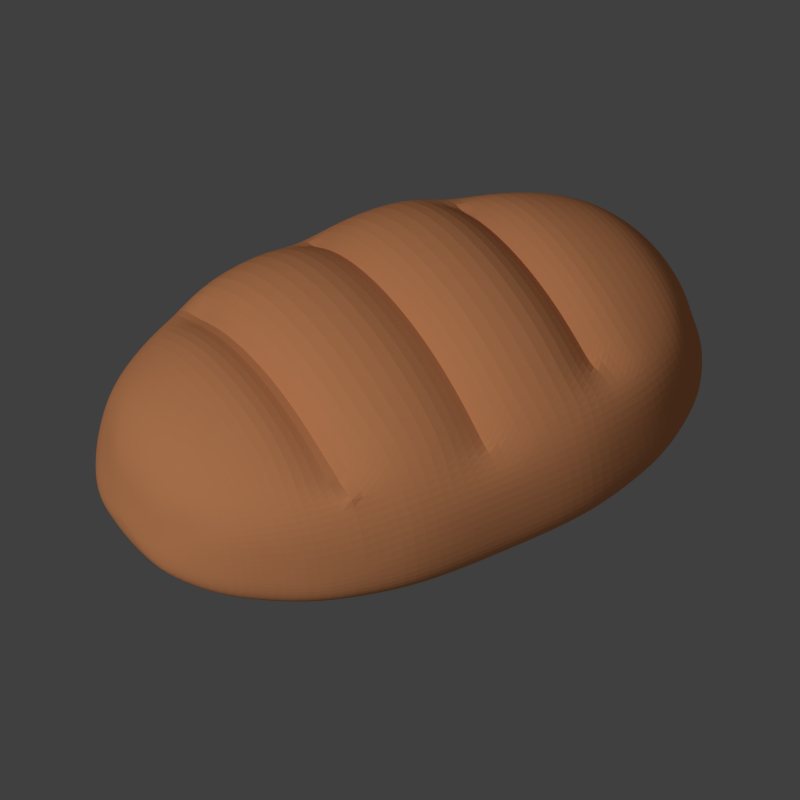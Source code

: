 # Source: bread-ration.blend  (saved by Blender 2.79.0; exported with 4.5.12 LTS)
import bpy
from mathutils import Matrix  # noqa: F401  (used for matrix-valued properties, if any)

bpy.ops.wm.read_factory_settings(use_empty=True)
scene = bpy.context.scene
scene.name = 'Scene'

# ---- collections
col_collection_1 = bpy.data.collections.new('Collection 1'); scene.collection.children.link(col_collection_1)
col_collection_2 = bpy.data.collections.new('Collection 2'); scene.collection.children.link(col_collection_2)
col_collection_2.hide_render = True
col_collection_2.hide_viewport = True

# ---- materials (node trees are filled in below, after node groups)
mat_material_002 = bpy.data.materials.new('Material.002')
mat_material_002.alpha_threshold = 0.0
mat_material_002.use_transparent_shadow = False
mat_material_002.diffuse_color = (1.0, 0.4101, 0.1775, 1.0)
mat_material_002.roughness = 0.5
mat_material_002.specular_intensity = 0.0
mat_material_002.line_color = (0.0, 0.0, 0.0, 1.0)
mat_material_001 = bpy.data.materials.new('Material.001')
mat_material_001.alpha_threshold = 0.0
mat_material_001.use_transparent_shadow = False
mat_material_001.diffuse_color = (0.1734, 0.046, 0.04378, 1.0)
mat_material_001.roughness = 0.5
mat_material_001.line_color = (0.0, 0.0, 0.0, 1.0)
mat_material = bpy.data.materials.new('Material')
mat_material.alpha_threshold = 0.0
mat_material.use_transparent_shadow = False
mat_material.diffuse_color = (0.1264, 0.3108, 0.08319, 1.0)
mat_material.roughness = 0.5
mat_material.line_color = (0.0, 0.0, 0.0, 1.0)
mat_material_003 = bpy.data.materials.new('Material.003')
mat_material_003.alpha_threshold = 0.0
mat_material_003.use_transparent_shadow = False
mat_material_003.diffuse_color = (1.0, 0.4101, 0.1775, 1.0)
mat_material_003.roughness = 0.5
mat_material_003.specular_intensity = 0.0
mat_material_003.line_color = (0.0, 0.0, 0.0, 1.0)

# ---- material node trees

# ---- world
world_world = bpy.data.worlds.new('World'); scene.world = world_world
world_world.color = (0.05088, 0.05088, 0.05088)
world_world.use_sun_shadow = False
world_world.sun_shadow_jitter_overblur = 0.0
world_world.cycles.sampling_method = 'NONE'
world_world.cycles.sample_map_resolution = 256
world_world.light_settings.ao_factor = 0.1

# ---- cameras
cam_camera_004 = bpy.data.cameras.new('Camera.004')
cam_camera_004.type = 'ORTHO'
cam_camera_004.clip_end = 100.0
cam_camera_004.lens = 35.0
cam_camera_004.sensor_width = 32.0
cam_camera_004.sensor_height = 18.0
cam_camera_004.ortho_scale = 2.6
cam_camera_004.dof.focus_distance = 0.0
cam_camera_004.dof.aperture_fstop = 128.0
cam_camera_003 = bpy.data.cameras.new('Camera.003')
cam_camera_003.type = 'ORTHO'
cam_camera_003.clip_end = 100.0
cam_camera_003.lens = 35.0
cam_camera_003.sensor_width = 32.0
cam_camera_003.sensor_height = 18.0
cam_camera_003.ortho_scale = 2.6
cam_camera_003.dof.focus_distance = 0.0
cam_camera_003.dof.aperture_fstop = 128.0
cam_camera_002 = bpy.data.cameras.new('Camera.002')
cam_camera_002.type = 'ORTHO'
cam_camera_002.clip_end = 100.0
cam_camera_002.lens = 35.0
cam_camera_002.sensor_width = 32.0
cam_camera_002.sensor_height = 18.0
cam_camera_002.ortho_scale = 3.3
cam_camera_002.dof.focus_distance = 0.0
cam_camera_002.dof.aperture_fstop = 128.0
cam_camera_000 = bpy.data.cameras.new('Camera.000')
cam_camera_000.type = 'ORTHO'
cam_camera_000.clip_end = 100.0
cam_camera_000.lens = 35.0
cam_camera_000.sensor_width = 32.0
cam_camera_000.sensor_height = 18.0
cam_camera_000.ortho_scale = 3.1
cam_camera_000.dof.focus_distance = 0.0
cam_camera_000.dof.aperture_fstop = 128.0
cam_camera_001 = bpy.data.cameras.new('Camera.001')
cam_camera_001.type = 'ORTHO'
cam_camera_001.clip_end = 100.0
cam_camera_001.lens = 35.0
cam_camera_001.sensor_width = 32.0
cam_camera_001.sensor_height = 18.0
cam_camera_001.ortho_scale = 3.7
cam_camera_001.dof.focus_distance = 0.0
cam_camera_001.dof.aperture_fstop = 128.0

# ---- lights
light_sun = bpy.data.lights.new('Sun', 'SUN')
light_sun.transmission_factor = 0.0
light_sun.angle = 0.1993
light_sun.energy = 1.0
light_sun.shadow_buffer_clip_start = 0.5
light_sun.shadow_soft_size = 0.1
light_sun.shadow_cascade_max_distance = 1000.0
light_sun.cycles.use_multiple_importance_sampling = False

# ---- meshes
me_cube_026 = bpy.data.meshes.new('Cube.026')
me_cube_026.from_pydata([(-1.0, -1.0, 0.0), (-1.0, 1.0, 0.0), (1.0, 1.0, 0.0), (1.0, -1.0, 0.0), (-1.0, -1.0, 0.5), (-1.0, 1.0, 0.5), (1.0, 1.0, 0.5), (1.0, -1.0, 0.5)], [], [(4, 5, 1, 0), (5, 6, 2, 1), (6, 7, 3, 2), (7, 4, 0, 3), (0, 1, 2, 3), (7, 6, 5, 4)])
me_cube_026.polygons.foreach_set('use_smooth', [True] * 6)
_k = {(4, 5): 0.98431, (5, 6): 0.98431, (6, 7): 0.98431, (4, 7): 0.98431}
me_cube_026.attributes.new('crease_edge', 'FLOAT', 'EDGE').data.foreach_set('value', [_k.get((min(e.vertices), max(e.vertices)), 0.0) for e in me_cube_026.edges])
me_cube_026.materials.append(mat_material_002)
me_cube_026.use_remesh_preserve_volume = False
me_cube_026.use_remesh_preserve_attributes = False
me_cube_026.use_mirror_vertex_groups = False
me_cube_026.update()
me_cube_025 = bpy.data.meshes.new('Cube.025')
me_cube_025.from_pydata([(1.0, -1.0, 0.5), (1.0, 1.0, 0.5), (-1.0, 1.0, 0.5), (-1.0, -1.0, 0.5), (1.0, -1.0, 8.941e-08), (1.0, 1.0, 8.941e-08), (-1.0, 1.0, -8.941e-08), (-1.0, -1.0, -8.941e-08)], [], [(4, 5, 1, 0), (5, 6, 2, 1), (6, 7, 3, 2), (7, 4, 0, 3), (0, 1, 2, 3), (7, 6, 5, 4)])
me_cube_025.polygons.foreach_set('use_smooth', [True] * 6)
_k = {(4, 5): 0.98431, (5, 6): 0.98431, (6, 7): 0.98431, (4, 7): 0.98431}
me_cube_025.attributes.new('crease_edge', 'FLOAT', 'EDGE').data.foreach_set('value', [_k.get((min(e.vertices), max(e.vertices)), 0.0) for e in me_cube_025.edges])
me_cube_025.materials.append(mat_material_002)
me_cube_025.use_remesh_preserve_volume = False
me_cube_025.use_remesh_preserve_attributes = False
me_cube_025.use_mirror_vertex_groups = False
me_cube_025.update()
me_cube_024 = bpy.data.meshes.new('Cube.024')
me_cube_024.from_pydata([(-1.1, -1.1, -0.1), (-1.1, 1.1, -0.1), (1.1, 1.1, -0.1), (1.1, -1.1, -0.1), (-1.1, -1.1, 0.1), (-1.1, 1.1, 0.1), (1.1, 1.1, 0.1), (1.1, -1.1, 0.1)], [], [(4, 5, 1, 0), (5, 6, 2, 1), (6, 7, 3, 2), (7, 4, 0, 3), (0, 1, 2, 3), (7, 6, 5, 4)])
_k = {(4, 5): 1.0, (0, 1): 1.0, (5, 6): 1.0, (1, 2): 1.0, (6, 7): 1.0, (2, 3): 1.0, (4, 7): 1.0, (0, 3): 1.0}
me_cube_024.attributes.new('crease_edge', 'FLOAT', 'EDGE').data.foreach_set('value', [_k.get((min(e.vertices), max(e.vertices)), 0.0) for e in me_cube_024.edges])
me_cube_024.materials.append(mat_material_001)
me_cube_024.use_remesh_preserve_volume = False
me_cube_024.use_remesh_preserve_attributes = False
me_cube_024.use_mirror_vertex_groups = False
me_cube_024.update()
me_cube_023 = bpy.data.meshes.new('Cube.023')
me_cube_023.from_pydata([(-0.93, -0.9334, -0.1338), (-0.93, 0.93, -0.1338), (0.9334, 0.93, -0.1338), (0.9334, -0.9334, -0.1338), (-0.93, -0.9334, -0.04915), (-0.93, 0.93, -0.04915), (0.9334, 0.93, -0.04915), (0.9334, -0.9334, -0.04915), (-0.01948, 1.375, 0.03555), (-0.01948, 1.375, -0.04915), (-0.01948, -1.505, 0.03555), (-0.01948, -1.505, -0.04915), (-1.036, 0.01947, 0.03555), (-1.036, 0.01947, -0.04915), (1.166, 0.01947, 0.03555), (1.166, 0.01947, -0.04915), (0.0017, -0.0017, -0.04915), (0.0017, -0.0017, 0.03555)], [], [(12, 5, 1, 13), (8, 6, 2, 9), (14, 7, 3, 15), (10, 4, 0, 11), (16, 9, 2, 15), (17, 8, 5, 12), (5, 8, 9, 1), (7, 10, 11, 3), (13, 1, 9, 16), (14, 6, 8, 17), (4, 12, 13, 0), (6, 14, 15, 2), (11, 16, 15, 3), (10, 17, 12, 4), (0, 13, 16, 11), (7, 14, 17, 10)])
me_cube_023.polygons.foreach_set('use_smooth', [True] * 16)
_k = {(5, 12): 1.0, (0, 13): 1.0, (6, 8): 1.0, (1, 9): 1.0, (7, 14): 1.0, (2, 15): 1.0, (4, 10): 1.0, (3, 11): 1.0, (5, 8): 1.0, (2, 9): 1.0, (7, 10): 1.0, (0, 11): 1.0, (4, 12): 1.0, (1, 13): 1.0, (6, 14): 1.0, (3, 15): 1.0}
me_cube_023.attributes.new('crease_edge', 'FLOAT', 'EDGE').data.foreach_set('value', [_k.get((min(e.vertices), max(e.vertices)), 0.0) for e in me_cube_023.edges])
me_cube_023.materials.append(mat_material)
me_cube_023.use_remesh_preserve_volume = False
me_cube_023.use_remesh_preserve_attributes = False
me_cube_023.use_mirror_vertex_groups = False
me_cube_023.update()
me_cube_022 = bpy.data.meshes.new('Cube.022')
me_cube_022.from_pydata([(-0.8829, -0.8873, -0.1294), (-0.8829, 0.8829, -0.1294), (0.8873, 0.8829, -0.1294), (0.8873, -0.8873, -0.1294), (-0.8829, -0.8873, -0.04891), (-0.8829, 0.8829, -0.04891), (0.8873, 0.8829, -0.04891), (0.8873, -0.8873, -0.04891), (-0.01795, 1.305, 0.03155), (-0.01795, 1.305, -0.04891), (-0.01795, -1.43, 0.03155), (-0.01795, -1.43, -0.04891), (-0.9835, 0.01795, 0.03155), (-0.9835, 0.01795, -0.04891), (1.109, 0.01795, 0.03155), (1.109, 0.01795, -0.04891), (0.002171, -0.002171, -0.04891), (0.002171, -0.002171, 0.03155)], [], [(12, 5, 1, 13), (8, 6, 2, 9), (14, 7, 3, 15), (10, 4, 0, 11), (16, 9, 2, 15), (17, 8, 5, 12), (5, 8, 9, 1), (7, 10, 11, 3), (13, 1, 9, 16), (14, 6, 8, 17), (4, 12, 13, 0), (6, 14, 15, 2), (11, 16, 15, 3), (10, 17, 12, 4), (0, 13, 16, 11), (7, 14, 17, 10)])
me_cube_022.polygons.foreach_set('use_smooth', [True] * 16)
_k = {(5, 12): 1.0, (0, 13): 1.0, (6, 8): 1.0, (1, 9): 1.0, (7, 14): 1.0, (2, 15): 1.0, (4, 10): 1.0, (3, 11): 1.0, (5, 8): 1.0, (2, 9): 1.0, (7, 10): 1.0, (0, 11): 1.0, (4, 12): 1.0, (1, 13): 1.0, (6, 14): 1.0, (3, 15): 1.0}
me_cube_022.attributes.new('crease_edge', 'FLOAT', 'EDGE').data.foreach_set('value', [_k.get((min(e.vertices), max(e.vertices)), 0.0) for e in me_cube_022.edges])
me_cube_022.materials.append(mat_material)
me_cube_022.use_remesh_preserve_volume = False
me_cube_022.use_remesh_preserve_attributes = False
me_cube_022.use_mirror_vertex_groups = False
me_cube_022.update()
me_cube_021 = bpy.data.meshes.new('Cube.021')
me_cube_021.from_pydata([(-1.0, -1.0, -0.3), (-1.0, 1.0, -0.3), (1.0, 1.0, -0.3), (1.0, -1.0, -0.3), (-1.0, -1.0, 0.3), (-1.0, 1.0, 0.3), (1.0, 1.0, 0.3), (1.0, -1.0, 0.3), (-1.0, -1.0, 0.0), (-1.0, 1.0, 0.0), (1.0, 1.0, 0.0), (1.0, -1.0, 0.0)], [], [(8, 9, 1, 0), (9, 10, 2, 1), (10, 11, 3, 2), (11, 8, 0, 3), (0, 1, 2, 3), (7, 6, 5, 4), (4, 5, 9, 8), (5, 6, 10, 9), (6, 7, 11, 10), (7, 4, 8, 11)])
me_cube_021.polygons.foreach_set('use_smooth', [True] * 10)
_k = {(4, 5): 0.24706, (0, 1): 0.24706, (5, 6): 0.24706, (1, 2): 0.24706, (6, 7): 0.24706, (2, 3): 0.24706, (4, 7): 0.24706, (0, 3): 0.24706, (8, 9): 1.0, (9, 10): 1.0, (10, 11): 1.0, (8, 11): 1.0}
me_cube_021.attributes.new('crease_edge', 'FLOAT', 'EDGE').data.foreach_set('value', [_k.get((min(e.vertices), max(e.vertices)), 0.0) for e in me_cube_021.edges])
me_cube_021.materials.append(mat_material_002)
me_cube_021.use_remesh_preserve_volume = False
me_cube_021.use_remesh_preserve_attributes = False
me_cube_021.use_mirror_vertex_groups = False
me_cube_021.update()
me_cube_020 = bpy.data.meshes.new('Cube.020')
me_cube_020.from_pydata([(-1.0, -1.0, -0.3), (-1.0, 1.0, -0.3), (1.0, 1.0, -0.3), (1.0, -1.0, -0.3), (-1.0, -1.0, 0.3), (-1.0, 1.0, 0.3), (1.0, 1.0, 0.3), (1.0, -1.0, 0.3), (-1.0, -1.0, 0.0), (-1.0, 1.0, 0.0), (1.0, 1.0, 0.0), (1.0, -1.0, 0.0)], [], [(8, 9, 1, 0), (9, 10, 2, 1), (10, 11, 3, 2), (11, 8, 0, 3), (0, 1, 2, 3), (7, 6, 5, 4), (4, 5, 9, 8), (5, 6, 10, 9), (6, 7, 11, 10), (7, 4, 8, 11)])
me_cube_020.polygons.foreach_set('use_smooth', [True] * 10)
_k = {(4, 5): 0.24706, (0, 1): 0.24706, (5, 6): 0.24706, (1, 2): 0.24706, (6, 7): 0.24706, (2, 3): 0.24706, (4, 7): 0.24706, (0, 3): 0.24706, (8, 9): 1.0, (9, 10): 1.0, (10, 11): 1.0, (8, 11): 1.0}
me_cube_020.attributes.new('crease_edge', 'FLOAT', 'EDGE').data.foreach_set('value', [_k.get((min(e.vertices), max(e.vertices)), 0.0) for e in me_cube_020.edges])
me_cube_020.materials.append(mat_material_002)
me_cube_020.use_remesh_preserve_volume = False
me_cube_020.use_remesh_preserve_attributes = False
me_cube_020.use_mirror_vertex_groups = False
me_cube_020.update()
me_cube = bpy.data.meshes.new('Cube')
me_cube.from_pydata([(-1.0, -1.0, -0.3), (-1.0, 1.0, -0.3), (1.0, 1.0, -0.3), (1.0, -1.0, -0.3), (-1.0, -1.0, 0.3), (-1.0, 1.0, 0.3), (1.0, 1.0, 0.3), (1.0, -1.0, 0.3), (-1.0, -1.0, 0.0), (-1.0, 1.0, 0.0), (1.0, 1.0, 0.0), (1.0, -1.0, 0.0)], [], [(8, 9, 1, 0), (9, 10, 2, 1), (10, 11, 3, 2), (11, 8, 0, 3), (0, 1, 2, 3), (7, 6, 5, 4), (4, 5, 9, 8), (5, 6, 10, 9), (6, 7, 11, 10), (7, 4, 8, 11)])
me_cube.polygons.foreach_set('use_smooth', [True] * 10)
_k = {(4, 5): 0.24706, (0, 1): 0.24706, (5, 6): 0.24706, (1, 2): 0.24706, (6, 7): 0.24706, (2, 3): 0.24706, (4, 7): 0.24706, (0, 3): 0.24706, (8, 9): 1.0, (9, 10): 1.0, (10, 11): 1.0, (8, 11): 1.0}
me_cube.attributes.new('crease_edge', 'FLOAT', 'EDGE').data.foreach_set('value', [_k.get((min(e.vertices), max(e.vertices)), 0.0) for e in me_cube.edges])
me_cube.materials.append(mat_material_002)
me_cube.use_remesh_preserve_volume = False
me_cube.use_remesh_preserve_attributes = False
me_cube.use_mirror_vertex_groups = False
me_cube.update()
me_cube_019 = bpy.data.meshes.new('Cube.019')
me_cube_019.from_pydata([(-1.0, -1.0, 0.0), (-1.0, 1.0, 0.0), (1.0, 1.0, 0.0), (1.0, -1.0, 0.0), (-1.0, -1.0, 0.5), (-1.0, 1.0, 0.5), (1.0, 1.0, 0.5), (1.0, -1.0, 0.5)], [], [(4, 5, 1, 0), (5, 6, 2, 1), (6, 7, 3, 2), (7, 4, 0, 3), (0, 1, 2, 3), (7, 6, 5, 4)])
me_cube_019.polygons.foreach_set('use_smooth', [True] * 6)
_k = {(4, 5): 0.98431, (5, 6): 0.98431, (6, 7): 0.98431, (4, 7): 0.98431}
me_cube_019.attributes.new('crease_edge', 'FLOAT', 'EDGE').data.foreach_set('value', [_k.get((min(e.vertices), max(e.vertices)), 0.0) for e in me_cube_019.edges])
me_cube_019.materials.append(mat_material_002)
me_cube_019.use_remesh_preserve_volume = False
me_cube_019.use_remesh_preserve_attributes = False
me_cube_019.use_mirror_vertex_groups = False
me_cube_019.update()
me_cube_018 = bpy.data.meshes.new('Cube.018')
me_cube_018.from_pydata([(1.0, -1.0, 0.5), (1.0, 1.0, 0.5), (-1.0, 1.0, 0.5), (-1.0, -1.0, 0.5), (1.0, -1.0, 8.941e-08), (1.0, 1.0, 8.941e-08), (-1.0, 1.0, -8.941e-08), (-1.0, -1.0, -8.941e-08)], [], [(4, 5, 1, 0), (5, 6, 2, 1), (6, 7, 3, 2), (7, 4, 0, 3), (0, 1, 2, 3), (7, 6, 5, 4)])
me_cube_018.polygons.foreach_set('use_smooth', [True] * 6)
_k = {(4, 5): 0.98431, (5, 6): 0.98431, (6, 7): 0.98431, (4, 7): 0.98431}
me_cube_018.attributes.new('crease_edge', 'FLOAT', 'EDGE').data.foreach_set('value', [_k.get((min(e.vertices), max(e.vertices)), 0.0) for e in me_cube_018.edges])
me_cube_018.materials.append(mat_material_002)
me_cube_018.use_remesh_preserve_volume = False
me_cube_018.use_remesh_preserve_attributes = False
me_cube_018.use_mirror_vertex_groups = False
me_cube_018.update()
me_cube_017 = bpy.data.meshes.new('Cube.017')
me_cube_017.from_pydata([(-1.1, -1.1, -0.1), (-1.1, 1.1, -0.1), (1.1, 1.1, -0.1), (1.1, -1.1, -0.1), (-1.1, -1.1, 0.1), (-1.1, 1.1, 0.1), (1.1, 1.1, 0.1), (1.1, -1.1, 0.1)], [], [(4, 5, 1, 0), (5, 6, 2, 1), (6, 7, 3, 2), (7, 4, 0, 3), (0, 1, 2, 3), (7, 6, 5, 4)])
_k = {(4, 5): 1.0, (0, 1): 1.0, (5, 6): 1.0, (1, 2): 1.0, (6, 7): 1.0, (2, 3): 1.0, (4, 7): 1.0, (0, 3): 1.0}
me_cube_017.attributes.new('crease_edge', 'FLOAT', 'EDGE').data.foreach_set('value', [_k.get((min(e.vertices), max(e.vertices)), 0.0) for e in me_cube_017.edges])
me_cube_017.materials.append(mat_material_001)
me_cube_017.use_remesh_preserve_volume = False
me_cube_017.use_remesh_preserve_attributes = False
me_cube_017.use_mirror_vertex_groups = False
me_cube_017.update()
me_cube_016 = bpy.data.meshes.new('Cube.016')
me_cube_016.from_pydata([(-0.93, -0.9334, -0.1338), (-0.93, 0.93, -0.1338), (0.9334, 0.93, -0.1338), (0.9334, -0.9334, -0.1338), (-0.93, -0.9334, -0.04915), (-0.93, 0.93, -0.04915), (0.9334, 0.93, -0.04915), (0.9334, -0.9334, -0.04915), (-0.01948, 1.375, 0.03555), (-0.01948, 1.375, -0.04915), (-0.01948, -1.505, 0.03555), (-0.01948, -1.505, -0.04915), (-1.036, 0.01947, 0.03555), (-1.036, 0.01947, -0.04915), (1.166, 0.01947, 0.03555), (1.166, 0.01947, -0.04915), (0.0017, -0.0017, -0.04915), (0.0017, -0.0017, 0.03555)], [], [(12, 5, 1, 13), (8, 6, 2, 9), (14, 7, 3, 15), (10, 4, 0, 11), (16, 9, 2, 15), (17, 8, 5, 12), (5, 8, 9, 1), (7, 10, 11, 3), (13, 1, 9, 16), (14, 6, 8, 17), (4, 12, 13, 0), (6, 14, 15, 2), (11, 16, 15, 3), (10, 17, 12, 4), (0, 13, 16, 11), (7, 14, 17, 10)])
me_cube_016.polygons.foreach_set('use_smooth', [True] * 16)
_k = {(5, 12): 1.0, (0, 13): 1.0, (6, 8): 1.0, (1, 9): 1.0, (7, 14): 1.0, (2, 15): 1.0, (4, 10): 1.0, (3, 11): 1.0, (5, 8): 1.0, (2, 9): 1.0, (7, 10): 1.0, (0, 11): 1.0, (4, 12): 1.0, (1, 13): 1.0, (6, 14): 1.0, (3, 15): 1.0}
me_cube_016.attributes.new('crease_edge', 'FLOAT', 'EDGE').data.foreach_set('value', [_k.get((min(e.vertices), max(e.vertices)), 0.0) for e in me_cube_016.edges])
me_cube_016.materials.append(mat_material)
me_cube_016.use_remesh_preserve_volume = False
me_cube_016.use_remesh_preserve_attributes = False
me_cube_016.use_mirror_vertex_groups = False
me_cube_016.update()
me_cube_015 = bpy.data.meshes.new('Cube.015')
me_cube_015.from_pydata([(-0.8829, -0.8873, -0.1294), (-0.8829, 0.8829, -0.1294), (0.8873, 0.8829, -0.1294), (0.8873, -0.8873, -0.1294), (-0.8829, -0.8873, -0.04891), (-0.8829, 0.8829, -0.04891), (0.8873, 0.8829, -0.04891), (0.8873, -0.8873, -0.04891), (-0.01795, 1.305, 0.03155), (-0.01795, 1.305, -0.04891), (-0.01795, -1.43, 0.03155), (-0.01795, -1.43, -0.04891), (-0.9835, 0.01795, 0.03155), (-0.9835, 0.01795, -0.04891), (1.109, 0.01795, 0.03155), (1.109, 0.01795, -0.04891), (0.002171, -0.002171, -0.04891), (0.002171, -0.002171, 0.03155)], [], [(12, 5, 1, 13), (8, 6, 2, 9), (14, 7, 3, 15), (10, 4, 0, 11), (16, 9, 2, 15), (17, 8, 5, 12), (5, 8, 9, 1), (7, 10, 11, 3), (13, 1, 9, 16), (14, 6, 8, 17), (4, 12, 13, 0), (6, 14, 15, 2), (11, 16, 15, 3), (10, 17, 12, 4), (0, 13, 16, 11), (7, 14, 17, 10)])
me_cube_015.polygons.foreach_set('use_smooth', [True] * 16)
_k = {(5, 12): 1.0, (0, 13): 1.0, (6, 8): 1.0, (1, 9): 1.0, (7, 14): 1.0, (2, 15): 1.0, (4, 10): 1.0, (3, 11): 1.0, (5, 8): 1.0, (2, 9): 1.0, (7, 10): 1.0, (0, 11): 1.0, (4, 12): 1.0, (1, 13): 1.0, (6, 14): 1.0, (3, 15): 1.0}
me_cube_015.attributes.new('crease_edge', 'FLOAT', 'EDGE').data.foreach_set('value', [_k.get((min(e.vertices), max(e.vertices)), 0.0) for e in me_cube_015.edges])
me_cube_015.materials.append(mat_material)
me_cube_015.use_remesh_preserve_volume = False
me_cube_015.use_remesh_preserve_attributes = False
me_cube_015.use_mirror_vertex_groups = False
me_cube_015.update()
me_cube_011 = bpy.data.meshes.new('Cube.011')
me_cube_011.from_pydata([(-0.8829, -0.8873, -0.1294), (-0.8829, 0.8829, -0.1294), (0.8873, 0.8829, -0.1294), (0.8873, -0.8873, -0.1294), (-0.8829, -0.8873, -0.04891), (-0.8829, 0.8829, -0.04891), (0.8873, 0.8829, -0.04891), (0.8873, -0.8873, -0.04891), (-0.01795, 1.305, 0.03155), (-0.01795, 1.305, -0.04891), (-0.01795, -1.43, 0.03155), (-0.01795, -1.43, -0.04891), (-0.9835, 0.01795, 0.03155), (-0.9835, 0.01795, -0.04891), (1.109, 0.01795, 0.03155), (1.109, 0.01795, -0.04891), (0.002171, -0.002171, -0.04891), (0.002171, -0.002171, 0.03155)], [], [(12, 5, 1, 13), (8, 6, 2, 9), (14, 7, 3, 15), (10, 4, 0, 11), (16, 9, 2, 15), (17, 8, 5, 12), (5, 8, 9, 1), (7, 10, 11, 3), (13, 1, 9, 16), (14, 6, 8, 17), (4, 12, 13, 0), (6, 14, 15, 2), (11, 16, 15, 3), (10, 17, 12, 4), (0, 13, 16, 11), (7, 14, 17, 10)])
me_cube_011.polygons.foreach_set('use_smooth', [True] * 16)
_k = {(5, 12): 1.0, (0, 13): 1.0, (6, 8): 1.0, (1, 9): 1.0, (7, 14): 1.0, (2, 15): 1.0, (4, 10): 1.0, (3, 11): 1.0, (5, 8): 1.0, (2, 9): 1.0, (7, 10): 1.0, (0, 11): 1.0, (4, 12): 1.0, (1, 13): 1.0, (6, 14): 1.0, (3, 15): 1.0}
me_cube_011.attributes.new('crease_edge', 'FLOAT', 'EDGE').data.foreach_set('value', [_k.get((min(e.vertices), max(e.vertices)), 0.0) for e in me_cube_011.edges])
me_cube_011.materials.append(mat_material)
me_cube_011.use_remesh_preserve_volume = False
me_cube_011.use_remesh_preserve_attributes = False
me_cube_011.use_mirror_vertex_groups = False
me_cube_011.update()
me_cube_010 = bpy.data.meshes.new('Cube.010')
me_cube_010.from_pydata([(-0.93, -0.9334, -0.1338), (-0.93, 0.93, -0.1338), (0.9334, 0.93, -0.1338), (0.9334, -0.9334, -0.1338), (-0.93, -0.9334, -0.04915), (-0.93, 0.93, -0.04915), (0.9334, 0.93, -0.04915), (0.9334, -0.9334, -0.04915), (-0.01948, 1.375, 0.03555), (-0.01948, 1.375, -0.04915), (-0.01948, -1.505, 0.03555), (-0.01948, -1.505, -0.04915), (-1.036, 0.01947, 0.03555), (-1.036, 0.01947, -0.04915), (1.166, 0.01947, 0.03555), (1.166, 0.01947, -0.04915), (0.0017, -0.0017, -0.04915), (0.0017, -0.0017, 0.03555)], [], [(12, 5, 1, 13), (8, 6, 2, 9), (14, 7, 3, 15), (10, 4, 0, 11), (16, 9, 2, 15), (17, 8, 5, 12), (5, 8, 9, 1), (7, 10, 11, 3), (13, 1, 9, 16), (14, 6, 8, 17), (4, 12, 13, 0), (6, 14, 15, 2), (11, 16, 15, 3), (10, 17, 12, 4), (0, 13, 16, 11), (7, 14, 17, 10)])
me_cube_010.polygons.foreach_set('use_smooth', [True] * 16)
_k = {(5, 12): 1.0, (0, 13): 1.0, (6, 8): 1.0, (1, 9): 1.0, (7, 14): 1.0, (2, 15): 1.0, (4, 10): 1.0, (3, 11): 1.0, (5, 8): 1.0, (2, 9): 1.0, (7, 10): 1.0, (0, 11): 1.0, (4, 12): 1.0, (1, 13): 1.0, (6, 14): 1.0, (3, 15): 1.0}
me_cube_010.attributes.new('crease_edge', 'FLOAT', 'EDGE').data.foreach_set('value', [_k.get((min(e.vertices), max(e.vertices)), 0.0) for e in me_cube_010.edges])
me_cube_010.materials.append(mat_material)
me_cube_010.use_remesh_preserve_volume = False
me_cube_010.use_remesh_preserve_attributes = False
me_cube_010.use_mirror_vertex_groups = False
me_cube_010.update()
me_cube_009 = bpy.data.meshes.new('Cube.009')
me_cube_009.from_pydata([(-1.1, -1.1, -0.1), (-1.1, 1.1, -0.1), (1.1, 1.1, -0.1), (1.1, -1.1, -0.1), (-1.1, -1.1, 0.1), (-1.1, 1.1, 0.1), (1.1, 1.1, 0.1), (1.1, -1.1, 0.1)], [], [(4, 5, 1, 0), (5, 6, 2, 1), (6, 7, 3, 2), (7, 4, 0, 3), (0, 1, 2, 3), (7, 6, 5, 4)])
_k = {(4, 5): 1.0, (0, 1): 1.0, (5, 6): 1.0, (1, 2): 1.0, (6, 7): 1.0, (2, 3): 1.0, (4, 7): 1.0, (0, 3): 1.0}
me_cube_009.attributes.new('crease_edge', 'FLOAT', 'EDGE').data.foreach_set('value', [_k.get((min(e.vertices), max(e.vertices)), 0.0) for e in me_cube_009.edges])
me_cube_009.materials.append(mat_material_001)
me_cube_009.use_remesh_preserve_volume = False
me_cube_009.use_remesh_preserve_attributes = False
me_cube_009.use_mirror_vertex_groups = False
me_cube_009.update()
me_cube_008 = bpy.data.meshes.new('Cube.008')
me_cube_008.from_pydata([(1.0, -1.0, 0.5), (1.0, 1.0, 0.5), (-1.0, 1.0, 0.5), (-1.0, -1.0, 0.5), (1.0, -1.0, 8.941e-08), (1.0, 1.0, 8.941e-08), (-1.0, 1.0, -8.941e-08), (-1.0, -1.0, -8.941e-08)], [], [(4, 5, 1, 0), (5, 6, 2, 1), (6, 7, 3, 2), (7, 4, 0, 3), (0, 1, 2, 3), (7, 6, 5, 4)])
me_cube_008.polygons.foreach_set('use_smooth', [True] * 6)
_k = {(4, 5): 0.98431, (5, 6): 0.98431, (6, 7): 0.98431, (4, 7): 0.98431}
me_cube_008.attributes.new('crease_edge', 'FLOAT', 'EDGE').data.foreach_set('value', [_k.get((min(e.vertices), max(e.vertices)), 0.0) for e in me_cube_008.edges])
me_cube_008.materials.append(mat_material_002)
me_cube_008.use_remesh_preserve_volume = False
me_cube_008.use_remesh_preserve_attributes = False
me_cube_008.use_mirror_vertex_groups = False
me_cube_008.update()
me_cube_007 = bpy.data.meshes.new('Cube.007')
me_cube_007.from_pydata([(-1.0, -1.0, 0.0), (-1.0, 1.0, 0.0), (1.0, 1.0, 0.0), (1.0, -1.0, 0.0), (-1.0, -1.0, 0.5), (-1.0, 1.0, 0.5), (1.0, 1.0, 0.5), (1.0, -1.0, 0.5)], [], [(4, 5, 1, 0), (5, 6, 2, 1), (6, 7, 3, 2), (7, 4, 0, 3), (0, 1, 2, 3), (7, 6, 5, 4)])
me_cube_007.polygons.foreach_set('use_smooth', [True] * 6)
_k = {(4, 5): 0.98431, (5, 6): 0.98431, (6, 7): 0.98431, (4, 7): 0.98431}
me_cube_007.attributes.new('crease_edge', 'FLOAT', 'EDGE').data.foreach_set('value', [_k.get((min(e.vertices), max(e.vertices)), 0.0) for e in me_cube_007.edges])
me_cube_007.materials.append(mat_material_002)
me_cube_007.use_remesh_preserve_volume = False
me_cube_007.use_remesh_preserve_attributes = False
me_cube_007.use_mirror_vertex_groups = False
me_cube_007.update()
me_cube_001 = bpy.data.meshes.new('Cube.001')
me_cube_001.from_pydata([(-0.8829, -0.8873, -0.1294), (-0.8829, 0.8829, -0.1294), (0.8873, 0.8829, -0.1294), (0.8873, -0.8873, -0.1294), (-0.8829, -0.8873, -0.04891), (-0.8829, 0.8829, -0.04891), (0.8873, 0.8829, -0.04891), (0.8873, -0.8873, -0.04891), (-0.01795, 1.305, 0.03155), (-0.01795, 1.305, -0.04891), (-0.01795, -1.43, 0.03155), (-0.01795, -1.43, -0.04891), (-0.9835, 0.01795, 0.03155), (-0.9835, 0.01795, -0.04891), (1.109, 0.01795, 0.03155), (1.109, 0.01795, -0.04891), (0.002171, -0.002171, -0.04891), (0.002171, -0.002171, 0.03155)], [], [(12, 5, 1, 13), (8, 6, 2, 9), (14, 7, 3, 15), (10, 4, 0, 11), (16, 9, 2, 15), (17, 8, 5, 12), (5, 8, 9, 1), (7, 10, 11, 3), (13, 1, 9, 16), (14, 6, 8, 17), (4, 12, 13, 0), (6, 14, 15, 2), (11, 16, 15, 3), (10, 17, 12, 4), (0, 13, 16, 11), (7, 14, 17, 10)])
me_cube_001.polygons.foreach_set('use_smooth', [True] * 16)
_k = {(5, 12): 1.0, (0, 13): 1.0, (6, 8): 1.0, (1, 9): 1.0, (7, 14): 1.0, (2, 15): 1.0, (4, 10): 1.0, (3, 11): 1.0, (5, 8): 1.0, (2, 9): 1.0, (7, 10): 1.0, (0, 11): 1.0, (4, 12): 1.0, (1, 13): 1.0, (6, 14): 1.0, (3, 15): 1.0}
me_cube_001.attributes.new('crease_edge', 'FLOAT', 'EDGE').data.foreach_set('value', [_k.get((min(e.vertices), max(e.vertices)), 0.0) for e in me_cube_001.edges])
me_cube_001.materials.append(mat_material)
me_cube_001.use_remesh_preserve_volume = False
me_cube_001.use_remesh_preserve_attributes = False
me_cube_001.use_mirror_vertex_groups = False
me_cube_001.update()
me_cube_000 = bpy.data.meshes.new('Cube.000')
me_cube_000.from_pydata([(-0.93, -0.9334, -0.1338), (-0.93, 0.93, -0.1338), (0.9334, 0.93, -0.1338), (0.9334, -0.9334, -0.1338), (-0.93, -0.9334, -0.04915), (-0.93, 0.93, -0.04915), (0.9334, 0.93, -0.04915), (0.9334, -0.9334, -0.04915), (-0.01948, 1.375, 0.03555), (-0.01948, 1.375, -0.04915), (-0.01948, -1.505, 0.03555), (-0.01948, -1.505, -0.04915), (-1.036, 0.01947, 0.03555), (-1.036, 0.01947, -0.04915), (1.166, 0.01947, 0.03555), (1.166, 0.01947, -0.04915), (0.0017, -0.0017, -0.04915), (0.0017, -0.0017, 0.03555)], [], [(12, 5, 1, 13), (8, 6, 2, 9), (14, 7, 3, 15), (10, 4, 0, 11), (16, 9, 2, 15), (17, 8, 5, 12), (5, 8, 9, 1), (7, 10, 11, 3), (13, 1, 9, 16), (14, 6, 8, 17), (4, 12, 13, 0), (6, 14, 15, 2), (11, 16, 15, 3), (10, 17, 12, 4), (0, 13, 16, 11), (7, 14, 17, 10)])
me_cube_000.polygons.foreach_set('use_smooth', [True] * 16)
_k = {(5, 12): 1.0, (0, 13): 1.0, (6, 8): 1.0, (1, 9): 1.0, (7, 14): 1.0, (2, 15): 1.0, (4, 10): 1.0, (3, 11): 1.0, (5, 8): 1.0, (2, 9): 1.0, (7, 10): 1.0, (0, 11): 1.0, (4, 12): 1.0, (1, 13): 1.0, (6, 14): 1.0, (3, 15): 1.0}
me_cube_000.attributes.new('crease_edge', 'FLOAT', 'EDGE').data.foreach_set('value', [_k.get((min(e.vertices), max(e.vertices)), 0.0) for e in me_cube_000.edges])
me_cube_000.materials.append(mat_material)
me_cube_000.use_remesh_preserve_volume = False
me_cube_000.use_remesh_preserve_attributes = False
me_cube_000.use_mirror_vertex_groups = False
me_cube_000.update()
me_cube_014 = bpy.data.meshes.new('Cube.014')
me_cube_014.from_pydata([(-1.1, -1.1, -0.1), (-1.1, 1.1, -0.1), (1.1, 1.1, -0.1), (1.1, -1.1, -0.1), (-1.1, -1.1, 0.1), (-1.1, 1.1, 0.1), (1.1, 1.1, 0.1), (1.1, -1.1, 0.1)], [], [(4, 5, 1, 0), (5, 6, 2, 1), (6, 7, 3, 2), (7, 4, 0, 3), (0, 1, 2, 3), (7, 6, 5, 4)])
_k = {(4, 5): 1.0, (0, 1): 1.0, (5, 6): 1.0, (1, 2): 1.0, (6, 7): 1.0, (2, 3): 1.0, (4, 7): 1.0, (0, 3): 1.0}
me_cube_014.attributes.new('crease_edge', 'FLOAT', 'EDGE').data.foreach_set('value', [_k.get((min(e.vertices), max(e.vertices)), 0.0) for e in me_cube_014.edges])
me_cube_014.materials.append(mat_material_001)
me_cube_014.use_remesh_preserve_volume = False
me_cube_014.use_remesh_preserve_attributes = False
me_cube_014.use_mirror_vertex_groups = False
me_cube_014.update()
me_cube_013 = bpy.data.meshes.new('Cube.013')
me_cube_013.from_pydata([(1.0, -1.0, 0.5), (1.0, 1.0, 0.5), (-1.0, 1.0, 0.5), (-1.0, -1.0, 0.5), (1.0, -1.0, 8.941e-08), (1.0, 1.0, 8.941e-08), (-1.0, 1.0, -8.941e-08), (-1.0, -1.0, -8.941e-08)], [], [(4, 5, 1, 0), (5, 6, 2, 1), (6, 7, 3, 2), (7, 4, 0, 3), (0, 1, 2, 3), (7, 6, 5, 4)])
me_cube_013.polygons.foreach_set('use_smooth', [True] * 6)
_k = {(4, 5): 0.98431, (5, 6): 0.98431, (6, 7): 0.98431, (4, 7): 0.98431}
me_cube_013.attributes.new('crease_edge', 'FLOAT', 'EDGE').data.foreach_set('value', [_k.get((min(e.vertices), max(e.vertices)), 0.0) for e in me_cube_013.edges])
me_cube_013.materials.append(mat_material_002)
me_cube_013.use_remesh_preserve_volume = False
me_cube_013.use_remesh_preserve_attributes = False
me_cube_013.use_mirror_vertex_groups = False
me_cube_013.update()
me_cube_012 = bpy.data.meshes.new('Cube.012')
me_cube_012.from_pydata([(-1.0, -1.0, 0.0), (-1.0, 1.0, 0.0), (1.0, 1.0, 0.0), (1.0, -1.0, 0.0), (-1.0, -1.0, 0.5), (-1.0, 1.0, 0.5), (1.0, 1.0, 0.5), (1.0, -1.0, 0.5)], [], [(4, 5, 1, 0), (5, 6, 2, 1), (6, 7, 3, 2), (7, 4, 0, 3), (0, 1, 2, 3), (7, 6, 5, 4)])
me_cube_012.polygons.foreach_set('use_smooth', [True] * 6)
_k = {(4, 5): 0.98431, (5, 6): 0.98431, (6, 7): 0.98431, (4, 7): 0.98431}
me_cube_012.attributes.new('crease_edge', 'FLOAT', 'EDGE').data.foreach_set('value', [_k.get((min(e.vertices), max(e.vertices)), 0.0) for e in me_cube_012.edges])
me_cube_012.materials.append(mat_material_002)
me_cube_012.use_remesh_preserve_volume = False
me_cube_012.use_remesh_preserve_attributes = False
me_cube_012.use_mirror_vertex_groups = False
me_cube_012.update()
me_sphere = bpy.data.meshes.new('Sphere')
me_sphere.from_pydata([(1.042, 0.001171, -0.1636), (-1.017, 0.04467, -0.261), (-0.8845, 0.08453, -0.3119), (-0.6492, 0.1164, -0.3496), (-0.3362, 0.1353, -0.3738), (2.919e-05, 0.1383, -0.3821), (0.3363, 0.1353, -0.3738), (0.6492, 0.1164, -0.3496), (0.8845, 0.08451, -0.3119), (1.017, 0.04465, -0.2609), (1.017, 0.08647, -0.2579), (0.8844, 0.1647, -0.3061), (0.6492, 0.2272, -0.3416), (0.3367, 0.2647, -0.3644), (0.0002165, 0.2724, -0.3722), (-0.3361, 0.2642, -0.3644), (-0.6492, 0.2272, -0.3416), (-0.8843, 0.1647, -0.3061), (-1.017, 0.08649, -0.2579), (-1.042, 0.00119, -0.1636), (-1.017, 0.125, -0.2529), (-0.8844, 0.2386, -0.2967), (-0.6492, 0.3293, -0.3286), (-0.3361, 0.3831, -0.3491), (0.0005944, 0.397, -0.3562), (0.3384, 0.385, -0.3491), (0.6492, 0.3293, -0.3286), (0.8845, 0.2385, -0.2967), (1.017, 0.125, -0.2529), (1.017, 0.1588, -0.2462), (0.8844, 0.3033, -0.284), (0.6494, 0.4189, -0.3111), (0.3402, 0.4906, -0.3286), (0.0007758, 0.506, -0.3346), (-0.3361, 0.4873, -0.3286), (-0.6492, 0.4188, -0.3111), (-0.8844, 0.3033, -0.284), (-1.017, 0.1588, -0.2463), (-1.017, 0.1865, -0.2378), (-0.8842, 0.3564, -0.2684), (-0.6492, 0.4923, -0.2899), (-0.3361, 0.5727, -0.3036), (0.0008589, 0.5949, -0.3083), (0.3454, 0.5768, -0.3035), (0.6489, 0.4925, -0.2899), (0.8842, 0.3564, -0.2684), (1.017, 0.1865, -0.2378), (1.016, 0.207, -0.2266), (0.884, 0.3959, -0.2495), (0.6421, 0.547, -0.2658), (0.3654, 0.6398, -0.2748), (0.00129, 0.6605, -0.278), (-0.3358, 0.636, -0.2747), (-0.6492, 0.5468, -0.2653), (-0.884, 0.3959, -0.2495), (-1.016, 0.2071, -0.2266), (-1.015, 0.2197, -0.2103), (-0.8833, 0.4201, -0.2222), (-0.6491, 0.5804, -0.2358), (-0.3359, 0.6748, -0.2393), (0.001361, 0.7003, -0.241), (0.3697, 0.675, -0.2404), (0.6156, 0.5795, -0.239), (0.8828, 0.42, -0.2221), (1.015, 0.2197, -0.2103), (1.013, 0.2238, -0.1877), (0.8812, 0.4279, -0.179), (0.6081, 0.5877, -0.193), (0.369, 0.6863, -0.1755), (0.001302, 0.7127, -0.1771), (-0.3409, 0.6877, -0.174), (-0.6485, 0.5917, -0.1911), (-0.8817, 0.428, -0.179), (-1.013, 0.2238, -0.1877), (-1.01, 0.2194, -0.1606), (-0.8797, 0.4195, -0.1196), (-0.6427, 0.5804, -0.1232), (-0.3608, 0.674, -0.051), (0.0007086, 0.6958, -0.06862), (0.3622, 0.671, -0.06063), (0.6067, 0.5755, -0.1182), (0.8792, 0.4194, -0.1194), (1.01, 0.2194, -0.1606), (1.006, 0.2065, -0.1297), (0.8786, 0.3951, -0.02769), (0.6065, 0.5421, 0.004056), (0.3606, 0.6307, 0.04493), (0.0003741, 0.652, 0.02901), (-0.3658, 0.6354, 0.0469), (-0.6166, 0.5468, 0.006685), (-0.8787, 0.3952, -0.02761), (-1.006, 0.2065, -0.1298), (-1.0, 0.1858, -0.08296), (-0.8791, 0.3559, 0.03367), (-0.6105, 0.4922, 0.09034), (-0.3664, 0.5721, 0.1309), (0.0003279, 0.5833, 0.06722), (0.3604, 0.5672, 0.1312), (0.6065, 0.488, 0.08998), (0.8791, 0.3558, 0.03365), (1.0, 0.1858, -0.08295), (0.9963, 0.1581, -0.02726), (0.8799, 0.3028, 0.08289), (0.6065, 0.4152, 0.1539), (0.3605, 0.4825, 0.2042), (0.0003248, 0.4951, 0.1442), (-0.3664, 0.4868, 0.2041), (-0.61, 0.4188, 0.1536), (-0.8799, 0.3029, 0.0829), (-0.9962, 0.1581, -0.02727), (-0.9962, 0.1245, -0.001113), (-0.8803, 0.2383, 0.1205), (-0.61, 0.3293, 0.2047), (-0.3665, 0.3827, 0.2642), (0.0003229, 0.3892, 0.2073), (0.3604, 0.3794, 0.2638), (0.6065, 0.3264, 0.2047), (0.8803, 0.2382, 0.1205), (0.9962, 0.1244, -0.001098), (0.9973, 0.08611, 0.0139), (0.8807, 0.1645, 0.1481), (0.6062, 0.2252, 0.2423), (0.3602, 0.2617, 0.3079), (0.0003186, 0.2686, 0.2543), (-0.3666, 0.264, 0.3088), (-0.6101, 0.2272, 0.2427), (-0.8807, 0.1645, 0.1481), (-0.9973, 0.08612, 0.01388), (-0.9976, 0.04449, 0.02283), (-0.881, 0.08444, 0.1651), (-0.6101, 0.1164, 0.2661), (-0.3666, 0.1352, 0.3363), (0.0003161, 0.1375, 0.2831), (0.3601, 0.134, 0.3351), (0.6061, 0.1154, 0.2654), (0.881, 0.08442, 0.1651), (0.9977, 0.04447, 0.02284), (0.9982, 0.001169, 0.02585), (0.8812, 0.001153, 0.1708), (0.6061, 0.001146, 0.2732), (0.3601, 0.001165, 0.3443), (0.0003139, 0.001214, 0.2929), (-0.3666, 0.001169, 0.3456), (-0.6101, 0.001157, 0.274), (-0.8811, 0.001168, 0.1709), (-0.9982, 0.001187, 0.02584), (-0.9976, -0.04212, 0.02282), (-0.881, -0.08211, 0.1651), (-0.6101, -0.1141, 0.2661), (-0.3666, -0.1328, 0.3363), (0.0003117, -0.1351, 0.2831), (0.3601, -0.1317, 0.3351), (0.6061, -0.1131, 0.2654), (0.881, -0.08211, 0.1651), (0.9977, -0.04214, 0.02284), (0.9973, -0.08377, 0.01389), (0.8807, -0.1622, 0.1481), (0.6062, -0.2229, 0.2422), (0.3601, -0.2594, 0.3078), (0.0003093, -0.2661, 0.2543), (-0.3661, -0.2617, 0.3088), (-0.6106, -0.2249, 0.2427), (-0.8807, -0.1622, 0.1481), (-0.9973, -0.08375, 0.01388), (-0.9962, -0.1221, -0.00112), (-0.8803, -0.2359, 0.1205), (-0.6167, -0.327, 0.2059), (-0.36, -0.3804, 0.2653), (0.0003438, -0.3868, 0.2078), (0.3598, -0.377, 0.2636), (0.6073, -0.3242, 0.2046), (0.8803, -0.2359, 0.1205), (0.9962, -0.1221, -0.001106), (0.9963, -0.1557, -0.02727), (0.88, -0.3005, 0.08287), (0.616, -0.4137, 0.1552), (0.3595, -0.4803, 0.2051), (0.0007754, -0.4924, 0.1505), (-0.3355, -0.4844, 0.2122), (-0.6424, -0.4165, 0.1617), (-0.8804, -0.3006, 0.0829), (-0.9962, -0.1557, -0.02728), (-1.0, -0.1834, -0.08297), (-0.8797, -0.3535, 0.03367), (-0.6485, -0.4899, 0.09949), (-0.3351, -0.5697, 0.1406), (0.0004874, -0.579, 0.09839), (0.3606, -0.5662, 0.1381), (0.6429, -0.4893, 0.09832), (0.8797, -0.3535, 0.03368), (1.0, -0.1834, -0.08296), (1.006, -0.2042, -0.1298), (0.8792, -0.3929, -0.02761), (0.6485, -0.5444, 0.01469), (0.3406, -0.6323, 0.05516), (3.234e-05, -0.6431, 0.06559), (-0.3353, -0.633, 0.05551), (-0.649, -0.5445, 0.01475), (-0.8792, -0.3929, -0.02762), (-1.006, -0.2041, -0.1298), (-1.01, -0.217, -0.1606), (-0.8798, -0.4172, -0.1196), (-0.6489, -0.578, -0.1221), (-0.3348, -0.6715, -0.04935), (-6.55e-06, -0.6816, -0.03736), (0.3352, -0.6715, -0.04937), (0.6489, -0.5781, -0.1221), (0.8798, -0.4172, -0.1196), (1.01, -0.217, -0.1606), (1.013, -0.2215, -0.1877), (0.8817, -0.4257, -0.1791), (0.649, -0.5894, -0.191), (0.3353, -0.6852, -0.1739), (-7.829e-06, -0.696, -0.1709), (-0.3353, -0.6852, -0.1739), (-0.649, -0.5894, -0.1911), (-0.8817, -0.4257, -0.1791), (-1.013, -0.2215, -0.1877), (-1.015, -0.2173, -0.2103), (-0.8833, -0.4177, -0.2222), (-0.6491, -0.5781, -0.2358), (-0.3355, -0.6722, -0.2393), (-9.159e-06, -0.6832, -0.2406), (0.3355, -0.6722, -0.2393), (0.6491, -0.5781, -0.2358), (0.8833, -0.4177, -0.2222), (1.015, -0.2173, -0.2103), (1.016, -0.2047, -0.2266), (0.884, -0.3935, -0.2495), (0.6492, -0.5445, -0.2654), (0.3358, -0.6335, -0.2748), (-1.008e-05, -0.6442, -0.278), (-0.3359, -0.6334, -0.2748), (-0.6492, -0.5445, -0.2654), (-0.8841, -0.3935, -0.2495), (-1.016, -0.2047, -0.2266), (-1.017, -0.1841, -0.2379), (-0.8842, -0.3541, -0.2685), (-0.6492, -0.4899, -0.2899), (-0.3361, -0.5702, -0.3036), (-1.019e-05, -0.5803, -0.3083), (0.3361, -0.5702, -0.3036), (0.6492, -0.49, -0.2899), (0.8842, -0.3541, -0.2684), (1.017, -0.1841, -0.2378), (1.017, -0.1564, -0.2462), (0.8844, -0.301, -0.284), (0.6492, -0.4165, -0.3112), (0.3361, -0.4848, -0.3286), (-9.444e-06, -0.4935, -0.3346), (-0.3362, -0.4848, -0.3286), (-0.6492, -0.4165, -0.3112), (-0.8844, -0.301, -0.284), (-1.017, -0.1564, -0.2463), (-1.017, -0.1226, -0.253), (-0.8845, -0.2362, -0.2967), (-0.6492, -0.327, -0.3286), (-0.3361, -0.3806, -0.3491), (-7.876e-06, -0.3876, -0.3562), (0.3361, -0.3806, -0.3491), (0.6492, -0.327, -0.3286), (0.8845, -0.2362, -0.2967), (1.017, -0.1227, -0.2529), (1.017, -0.08414, -0.2579), (0.8844, -0.1624, -0.3061), (0.6492, -0.2249, -0.3416), (0.3361, -0.2618, -0.3644), (-5.541e-06, -0.2665, -0.3722), (-0.3362, -0.2618, -0.3644), (-0.6492, -0.2249, -0.3416), (-0.8844, -0.1623, -0.3061), (-1.017, -0.08412, -0.2579), (-1.017, -0.0423, -0.261), (-0.8845, -0.08219, -0.3119), (-0.6492, -0.1141, -0.3496), (-0.3362, -0.1329, -0.3738), (-2.534e-06, -0.1353, -0.3821), (0.3362, -0.1329, -0.3738), (0.6492, -0.1141, -0.3496), (0.8845, -0.08221, -0.3119), (1.017, -0.04232, -0.2609), (1.018, 0.001165, -0.262), (0.8847, 0.001154, -0.3139), (0.6492, 0.001148, -0.3523), (0.3363, 0.001167, -0.3769), (1.92e-06, 0.001258, -0.3854), (-0.3363, 0.001172, -0.3769), (-0.6492, 0.00116, -0.3523), (-0.8847, 0.001169, -0.3139), (-1.018, 0.001183, -0.262), (-0.9597, 0.06498, -0.2885), (-0.7748, 0.1013, -0.3316), (-0.4971, 0.1271, -0.3627), (-0.1655, 0.1377, -0.3791), (0.1657, 0.1379, -0.3791), (0.4971, 0.1271, -0.3627), (0.7748, 0.1012, -0.3316), (0.9597, 0.06496, -0.2885), (0.9598, 0.1263, -0.284), (0.7747, 0.1975, -0.3246), (0.4971, 0.2482, -0.354), (0.1666, 0.2707, -0.3694), (-0.1655, 0.2695, -0.3694), (-0.497, 0.2481, -0.354), (-0.7747, 0.1975, -0.3247), (-0.9598, 0.1263, -0.2841), (-1.04, 0.04403, -0.215), (-0.9597, 0.1829, -0.2768), (-0.7746, 0.2862, -0.3134), (-0.497, 0.3597, -0.3398), (-0.1654, 0.3911, -0.3536), (0.1685, 0.3944, -0.3536), (0.4976, 0.3601, -0.3398), (0.7746, 0.2862, -0.3134), (0.9597, 0.1829, -0.2768), (0.9596, 0.2324, -0.267), (0.7747, 0.3639, -0.2982), (0.4984, 0.4585, -0.3206), (0.1695, 0.5028, -0.3324), (-0.1654, 0.4976, -0.3324), (-0.497, 0.4575, -0.3206), (-0.7746, 0.3639, -0.2982), (-0.9595, 0.2324, -0.2671), (-0.9591, 0.2731, -0.255), (-0.7747, 0.4277, -0.2796), (-0.497, 0.5378, -0.2973), (-0.1653, 0.5849, -0.3066), (0.1705, 0.5912, -0.3066), (0.4986, 0.5392, -0.2976), (0.7747, 0.4277, -0.2796), (0.9592, 0.273, -0.255), (0.959, 0.3032, -0.2397), (0.7735, 0.4751, -0.2578), (0.4973, 0.5985, -0.2738), (0.1753, 0.6564, -0.2768), (-0.165, 0.6494, -0.2768), (-0.4969, 0.5974, -0.2705), (-0.7746, 0.4751, -0.2578), (-0.9589, 0.3033, -0.2397), (-0.958, 0.3218, -0.2173), (-0.7743, 0.5042, -0.2292), (-0.4968, 0.634, -0.238), (-0.1643, 0.6888, -0.2401), (0.1755, 0.6953, -0.2398), (0.4877, 0.6327, -0.2547), (0.7672, 0.5041, -0.2294), (0.958, 0.3218, -0.2173), (0.9559, 0.3278, -0.1835), (0.7654, 0.5131, -0.185), (0.4837, 0.6433, -0.2069), (0.1695, 0.7076, -0.172), (-0.1594, 0.7017, -0.1726), (-0.4975, 0.6463, -0.1837), (-0.7737, 0.514, -0.1852), (-0.9559, 0.3278, -0.1835), (-0.9523, 0.3212, -0.1392), (-0.7722, 0.504, -0.1226), (-0.5018, 0.6337, -0.09413), (-0.1414, 0.6871, -0.04655), (0.1441, 0.691, -0.04818), (0.4819, 0.6299, -0.114), (0.7647, 0.5031, -0.1205), (0.9524, 0.3212, -0.1392), (0.9479, 0.3022, -0.07887), (0.7648, 0.4739, -0.005114), (0.4816, 0.593, 0.001018), (0.1372, 0.648, 0.05379), (-0.137, 0.6472, 0.05425), (-0.4967, 0.5972, -0.0007319), (-0.7661, 0.4749, -0.004212), (-0.9479, 0.3022, -0.07888), (-0.9468, 0.2721, -0.02394), (-0.7653, 0.4275, 0.06906), (-0.4958, 0.5376, 0.07809), (-0.1368, 0.582, 0.1411), (0.1366, 0.5813, 0.1408), (0.4816, 0.5337, 0.08856), (0.765, 0.4267, 0.06869), (0.9469, 0.2721, -0.02393), (0.9484, 0.2317, 0.03025), (0.7652, 0.3631, 0.124), (0.4816, 0.4541, 0.108), (0.1366, 0.4942, 0.2164), (-0.1368, 0.495, 0.2167), (-0.4958, 0.4574, 0.09657), (-0.7655, 0.3638, 0.1243), (-0.9484, 0.2317, 0.03024), (-0.9496, 0.1824, 0.06257), (-0.7656, 0.2861, 0.1687), (-0.4958, 0.3597, 0.1526), (-0.1369, 0.3893, 0.2788), (0.1366, 0.3886, 0.2783), (0.4813, 0.357, 0.1636), (0.7653, 0.2855, 0.1684), (0.9497, 0.1824, 0.06258), (0.9504, 0.126, 0.08404), (0.7654, 0.197, 0.2013), (0.4806, 0.2463, 0.2045), (0.1367, 0.2681, 0.3244), (-0.1369, 0.2686, 0.3249), (-0.4958, 0.2481, 0.1941), (-0.7657, 0.1974, 0.2017), (-0.9504, 0.126, 0.08403), (-0.9508, 0.06483, 0.09708), (-0.7658, 0.1012, 0.2221), (-0.4958, 0.1271, 0.2198), (-0.137, 0.1375, 0.3533), (0.1367, 0.1373, 0.3527), (0.4803, 0.1261, 0.2298), (0.7655, 0.101, 0.2216), (0.9508, 0.06481, 0.0971), (0.9512, 0.00116, 0.1015), (0.7655, 0.001147, 0.2285), (0.4803, 0.001151, 0.2383), (0.1367, 0.001187, 0.3623), (-0.137, 0.00119, 0.3629), (-0.4958, 0.001159, 0.2284), (-0.7659, 0.001161, 0.2289), (-0.9512, 0.001178, 0.1015), (-0.9508, -0.06247, 0.09708), (-0.7658, -0.0989, 0.2221), (-0.4958, -0.1247, 0.2198), (-0.137, -0.1351, 0.3533), (0.1367, -0.1349, 0.3527), (0.4802, -0.1238, 0.2297), (0.7655, -0.09872, 0.2216), (0.9508, -0.06249, 0.09709), (0.9504, -0.1237, 0.08403), (0.7654, -0.1947, 0.2013), (0.4801, -0.244, 0.2043), (0.1366, -0.2657, 0.3243), (-0.1369, -0.2662, 0.3249), (-0.4958, -0.2458, 0.1947), (-0.7658, -0.1951, 0.2017), (-0.9504, -0.1237, 0.08402), (-0.9496, -0.18, 0.06256), (-0.7666, -0.2838, 0.1688), (-0.4959, -0.3573, 0.16), (-0.1363, -0.3869, 0.2788), (0.137, -0.3862, 0.2783), (0.48, -0.3548, 0.1635), (0.7654, -0.2832, 0.1684), (0.9496, -0.18, 0.06257), (0.9484, -0.2294, 0.03024), (0.7669, -0.3609, 0.1241), (0.4829, -0.4523, 0.1133), (0.1423, -0.4918, 0.2174), (-0.1359, -0.4926, 0.2183), (-0.4962, -0.4551, 0.1334), (-0.7727, -0.3614, 0.1249), (-0.9484, -0.2294, 0.03022), (-0.9468, -0.2697, -0.02396), (-0.7735, -0.4252, 0.0697), (-0.4967, -0.5353, 0.1213), (-0.1587, -0.5793, 0.1486), (0.1645, -0.5785, 0.1482), (0.4987, -0.5342, 0.116), (0.7726, -0.4251, 0.06962), (0.9469, -0.2697, -0.02394), (0.9479, -0.2999, -0.07888), (0.7733, -0.4725, -0.003618), (0.4973, -0.5948, 0.03565), (0.165, -0.6434, 0.06254), (-0.1642, -0.6435, 0.06259), (-0.4967, -0.5949, 0.0361), (-0.7734, -0.4725, -0.003628), (-0.9479, -0.2999, -0.0789), (-0.9524, -0.3188, -0.1392), (-0.7733, -0.5017, -0.1226), (-0.4964, -0.6314, -0.08665), (-0.1641, -0.6824, -0.0397), (0.1641, -0.6824, -0.0397), (0.4964, -0.6314, -0.08666), (0.7733, -0.5017, -0.1225), (0.9524, -0.3188, -0.1392), (0.9559, -0.3255, -0.1835), (0.7737, -0.5116, -0.1852), (0.4967, -0.644, -0.1832), (0.1646, -0.6965, -0.1716), (-0.1646, -0.6965, -0.1717), (-0.4967, -0.644, -0.1832), (-0.7737, -0.5116, -0.1853), (-0.9559, -0.3255, -0.1835), (-0.958, -0.3194, -0.2173), (-0.7743, -0.5019, -0.2292), (-0.4968, -0.6317, -0.238), (-0.1648, -0.6835, -0.2401), (0.1648, -0.6835, -0.2401), (0.4968, -0.6317, -0.238), (0.7743, -0.5019, -0.2292), (0.958, -0.3194, -0.2173), (0.9589, -0.3009, -0.2397), (0.7746, -0.4728, -0.2578), (0.4969, -0.595, -0.2705), (0.1651, -0.6443, -0.2769), (-0.1652, -0.6443, -0.2769), (-0.4969, -0.595, -0.2705), (-0.7746, -0.4728, -0.2578), (-0.9589, -0.3009, -0.2397), (-0.9591, -0.2707, -0.255), (-0.7747, -0.4254, -0.2797), (-0.497, -0.5354, -0.2973), (-0.1654, -0.5801, -0.3066), (0.1654, -0.5801, -0.3066), (0.497, -0.5355, -0.2973), (0.7747, -0.4254, -0.2797), (0.9591, -0.2707, -0.255), (0.9595, -0.2301, -0.267), (0.7746, -0.3616, -0.2982), (0.497, -0.4552, -0.3207), (0.1655, -0.4933, -0.3325), (-0.1655, -0.4933, -0.3325), (-0.497, -0.4552, -0.3207), (-0.7746, -0.3616, -0.2982), (-0.9595, -0.2301, -0.2671), (-0.9597, -0.1805, -0.2768), (-0.7746, -0.2838, -0.3134), (-0.497, -0.3574, -0.3398), (-0.1655, -0.3873, -0.3537), (0.1655, -0.3873, -0.3537), (0.497, -0.3574, -0.3398), (0.7746, -0.2839, -0.3134), (0.9597, -0.1805, -0.2768), (0.9598, -0.124, -0.284), (0.7747, -0.1952, -0.3247), (0.497, -0.2458, -0.354), (0.1655, -0.2664, -0.3694), (-0.1655, -0.2664, -0.3694), (-0.497, -0.2458, -0.354), (-0.7747, -0.1952, -0.3247), (-0.9598, -0.124, -0.2841), (-0.9597, -0.06263, -0.2885), (-0.7748, -0.09892, -0.3316), (-0.4971, -0.1248, -0.3628), (-0.1655, -0.1352, -0.3791), (0.1655, -0.1352, -0.3791), (0.4971, -0.1248, -0.3627), (0.7748, -0.09894, -0.3316), (0.9597, -0.06265, -0.2885), (0.96, 0.001159, -0.29), (0.7749, 0.001149, -0.3339), (0.4971, 0.001153, -0.3657), (0.1656, 0.001206, -0.3824), (-0.1656, 0.001195, -0.3824), (-0.4971, 0.001162, -0.3657), (-0.7749, 0.001163, -0.334), (-0.96, 0.001176, -0.29), (-1.04, 0.001187, -0.2171), (1.04, 0.001168, -0.217), (1.04, -0.02068, -0.2165), (-1.04, -0.02066, -0.2165), (-1.04, -0.04166, -0.215), (1.04, -0.04168, -0.215), (1.04, -0.06103, -0.2125), (-1.039, -0.06101, -0.2125), (-1.039, -0.07797, -0.2091), (1.039, -0.07799, -0.2091), (1.039, -0.09191, -0.2049), (-1.039, -0.09189, -0.2049), (-1.039, -0.1022, -0.1991), (1.039, -0.1022, -0.1991), (1.038, -0.1086, -0.1907), (-1.038, -0.1086, -0.1907), (-1.037, -0.1107, -0.1794), (1.037, -0.1107, -0.1794), (1.035, -0.1085, -0.1662), (-1.035, -0.1085, -0.1662), (-1.033, -0.1021, -0.1524), (1.033, -0.1021, -0.1524), (1.029, -0.09166, -0.1274), (-1.029, -0.09164, -0.1274), (-1.023, -0.07767, -0.09655), (1.023, -0.07769, -0.09653), (1.02, -0.06077, -0.08293), (-1.02, -0.06075, -0.08294), (-1.019, -0.04147, -0.07538), (1.019, -0.04149, -0.07536), (1.018, -0.02058, -0.07085), (-1.018, -0.02056, -0.07087), (-1.018, 0.001192, -0.06935), (1.018, 0.001173, -0.06933), (1.018, 0.02292, -0.07085), (-1.018, 0.02294, -0.07087), (-1.019, 0.04385, -0.07537), (1.019, 0.04383, -0.07535), (1.02, 0.06311, -0.08292), (-1.02, 0.06313, -0.08294), (-1.023, 0.08006, -0.09655), (1.023, 0.08004, -0.09653), (1.029, 0.094, -0.1274), (-1.029, 0.09402, -0.1274), (-1.033, 0.1044, -0.1524), (1.033, 0.1044, -0.1524), (1.035, 0.1108, -0.1662), (-1.035, 0.1109, -0.1662), (-1.037, 0.1131, -0.1794), (1.037, 0.113, -0.1794), (1.038, 0.1109, -0.1907), (-1.038, 0.111, -0.1907), (-1.039, 0.1046, -0.1991), (1.039, 0.1046, -0.1991), (1.039, 0.09425, -0.2049), (-1.039, 0.09427, -0.2049), (-1.039, 0.08035, -0.2091), (1.039, 0.08033, -0.2091), (1.04, 0.06337, -0.2125), (-1.039, 0.06339, -0.2125), (1.04, 0.04401, -0.215), (1.04, 0.02301, -0.2165), (-1.04, 0.02303, -0.2165), (-0.6545, 0.2065, -0.1762), (-0.6404, 0.1606, -0.2654)], [], [(547, 19, 609), (289, 547, 609, 1), (1, 290, 546, 289), (290, 2, 288, 546), (2, 291, 545, 288), (291, 3, 287, 545), (3, 292, 544, 287), (292, 4, 286, 544), (4, 293, 543, 286), (293, 5, 285, 543), (5, 294, 542, 285), (294, 6, 284, 542), (6, 295, 541, 284), (295, 7, 283, 541), (7, 296, 540, 283), (296, 8, 282, 540), (8, 297, 539, 282), (297, 9, 281, 539), (608, 0, 548), (9, 608, 548, 281), (607, 0, 608), (10, 607, 608, 9), (11, 298, 297, 8), (298, 10, 9, 297), (12, 299, 296, 7), (299, 11, 8, 296), (13, 300, 295, 6), (300, 12, 7, 295), (14, 301, 294, 5), (301, 13, 6, 294), (15, 302, 293, 4), (302, 14, 5, 293), (16, 303, 292, 3), (303, 15, 4, 292), (17, 304, 291, 2), (304, 16, 3, 291), (18, 305, 290, 1), (305, 17, 2, 290), (609, 19, 306), (1, 609, 306, 18), (306, 19, 606), (18, 306, 606, 20), (20, 307, 305, 18), (307, 21, 17, 305), (21, 308, 304, 17), (308, 22, 16, 304), (22, 309, 303, 16), (309, 23, 15, 303), (23, 310, 302, 15), (310, 24, 14, 302), (24, 311, 301, 14), (311, 25, 13, 301), (25, 312, 300, 13), (312, 26, 12, 300), (26, 313, 299, 12), (313, 27, 11, 299), (27, 314, 298, 11), (314, 28, 10, 298), (605, 0, 607), (28, 605, 607, 10), (604, 0, 605), (29, 604, 605, 28), (30, 315, 314, 27), (315, 29, 28, 314), (31, 316, 313, 26), (316, 30, 27, 313), (32, 317, 312, 25), (317, 31, 26, 312), (33, 318, 311, 24), (318, 32, 25, 311), (34, 319, 310, 23), (319, 33, 24, 310), (35, 320, 309, 22), (320, 34, 23, 309), (36, 321, 308, 21), (321, 35, 22, 308), (37, 322, 307, 20), (322, 36, 21, 307), (606, 19, 603), (20, 606, 603, 37), (603, 19, 602), (37, 603, 602, 38), (38, 323, 322, 37), (323, 39, 36, 322), (39, 324, 321, 36), (324, 40, 35, 321), (40, 325, 320, 35), (325, 41, 34, 320), (41, 326, 319, 34), (326, 42, 33, 319), (42, 327, 318, 33), (327, 43, 32, 318), (43, 328, 317, 32), (328, 44, 31, 317), (44, 329, 316, 31), (329, 45, 30, 316), (45, 330, 315, 30), (330, 46, 29, 315), (601, 0, 604), (46, 601, 604, 29), (600, 0, 601), (47, 600, 601, 46), (48, 331, 330, 45), (331, 47, 46, 330), (49, 332, 329, 44), (332, 48, 45, 329), (50, 333, 328, 43), (333, 49, 44, 328), (51, 334, 327, 42), (334, 50, 43, 327), (52, 335, 326, 41), (335, 51, 42, 326), (53, 336, 325, 40), (336, 52, 41, 325), (54, 337, 324, 39), (337, 53, 40, 324), (55, 338, 323, 38), (338, 54, 39, 323), (602, 19, 599), (38, 602, 599, 55), (599, 19, 598), (55, 599, 598, 56), (56, 339, 338, 55), (339, 57, 54, 338), (57, 340, 337, 54), (340, 58, 53, 337), (58, 341, 336, 53), (341, 59, 52, 336), (59, 342, 335, 52), (342, 60, 51, 335), (60, 343, 334, 51), (343, 61, 50, 334), (61, 344, 333, 50), (344, 62, 49, 333), (62, 345, 332, 49), (345, 63, 48, 332), (63, 346, 331, 48), (346, 64, 47, 331), (597, 0, 600), (64, 597, 600, 47), (596, 0, 597), (65, 596, 597, 64), (66, 347, 346, 63), (347, 65, 64, 346), (67, 348, 345, 62), (348, 66, 63, 345), (68, 349, 344, 61), (349, 67, 62, 344), (69, 350, 343, 60), (350, 68, 61, 343), (70, 351, 342, 59), (351, 69, 60, 342), (71, 352, 341, 58), (352, 70, 59, 341), (72, 353, 340, 57), (353, 71, 58, 340), (73, 354, 339, 56), (354, 72, 57, 339), (598, 19, 595), (56, 598, 595, 73), (595, 19, 594), (73, 595, 594, 74), (74, 355, 354, 73), (355, 75, 72, 354), (75, 356, 353, 72), (356, 76, 71, 353), (76, 357, 352, 71), (357, 77, 70, 352), (77, 358, 351, 70), (358, 78, 69, 351), (78, 359, 350, 69), (359, 79, 68, 350), (79, 360, 349, 68), (360, 80, 67, 349), (80, 361, 348, 67), (361, 81, 66, 348), (81, 362, 347, 66), (362, 82, 65, 347), (593, 0, 596), (82, 593, 596, 65), (592, 0, 593), (83, 592, 593, 82), (84, 363, 362, 81), (363, 83, 82, 362), (85, 364, 361, 80), (364, 84, 81, 361), (86, 365, 360, 79), (365, 85, 80, 360), (87, 366, 359, 78), (366, 86, 79, 359), (88, 367, 358, 77), (367, 87, 78, 358), (89, 368, 357, 76), (368, 88, 77, 357), (90, 369, 356, 75), (369, 89, 76, 356), (91, 370, 355, 74), (370, 90, 75, 355), (594, 19, 591), (74, 594, 591, 91), (591, 19, 590), (91, 591, 590, 92), (92, 371, 370, 91), (371, 93, 90, 370), (93, 372, 369, 90), (372, 94, 89, 369), (94, 373, 368, 89), (373, 95, 88, 368), (95, 374, 367, 88), (374, 96, 87, 367), (96, 375, 366, 87), (375, 97, 86, 366), (97, 376, 365, 86), (376, 98, 85, 365), (98, 377, 364, 85), (377, 99, 84, 364), (99, 378, 363, 84), (378, 100, 83, 363), (589, 0, 592), (100, 589, 592, 83), (588, 0, 589), (101, 588, 589, 100), (102, 379, 378, 99), (379, 101, 100, 378), (103, 380, 377, 98), (380, 102, 99, 377), (104, 381, 376, 97), (381, 103, 98, 376), (105, 382, 375, 96), (382, 104, 97, 375), (106, 383, 374, 95), (383, 105, 96, 374), (107, 384, 373, 94), (384, 106, 95, 373), (108, 385, 372, 93), (385, 107, 94, 372), (109, 386, 371, 92), (386, 108, 93, 371), (590, 19, 587), (92, 590, 587, 109), (587, 19, 586), (109, 587, 586, 110), (110, 387, 386, 109), (387, 111, 108, 386), (111, 388, 385, 108), (388, 112, 107, 385), (112, 389, 384, 107), (389, 113, 106, 384), (113, 390, 383, 106), (390, 114, 105, 383), (114, 391, 382, 105), (391, 115, 104, 382), (115, 392, 381, 104), (392, 116, 103, 381), (116, 393, 380, 103), (393, 117, 102, 380), (117, 394, 379, 102), (394, 118, 101, 379), (585, 0, 588), (118, 585, 588, 101), (584, 0, 585), (119, 584, 585, 118), (120, 395, 394, 117), (395, 119, 118, 394), (121, 396, 393, 116), (396, 120, 117, 393), (122, 397, 392, 115), (397, 121, 116, 392), (123, 398, 391, 114), (398, 122, 115, 391), (124, 399, 390, 113), (399, 123, 114, 390), (125, 400, 389, 112), (400, 124, 113, 389), (126, 401, 388, 111), (401, 125, 112, 388), (127, 402, 387, 110), (402, 126, 111, 387), (586, 19, 583), (110, 586, 583, 127), (583, 19, 582), (127, 583, 582, 128), (128, 403, 402, 127), (403, 129, 126, 402), (129, 404, 401, 126), (404, 130, 125, 401), (130, 405, 400, 125), (405, 131, 124, 400), (131, 406, 399, 124), (406, 132, 123, 399), (132, 407, 398, 123), (407, 133, 122, 398), (133, 408, 397, 122), (408, 134, 121, 397), (134, 409, 396, 121), (409, 135, 120, 396), (135, 410, 395, 120), (410, 136, 119, 395), (581, 0, 584), (136, 581, 584, 119), (580, 0, 581), (137, 580, 581, 136), (138, 411, 410, 135), (411, 137, 136, 410), (139, 412, 409, 134), (412, 138, 135, 409), (140, 413, 408, 133), (413, 139, 134, 408), (141, 414, 407, 132), (414, 140, 133, 407), (142, 415, 406, 131), (415, 141, 132, 406), (143, 416, 405, 130), (416, 142, 131, 405), (144, 417, 404, 129), (417, 143, 130, 404), (145, 418, 403, 128), (418, 144, 129, 403), (582, 19, 579), (128, 582, 579, 145), (579, 19, 578), (145, 579, 578, 146), (146, 419, 418, 145), (419, 147, 144, 418), (147, 420, 417, 144), (420, 148, 143, 417), (148, 421, 416, 143), (421, 149, 142, 416), (149, 422, 415, 142), (422, 150, 141, 415), (150, 423, 414, 141), (423, 151, 140, 414), (151, 424, 413, 140), (424, 152, 139, 413), (152, 425, 412, 139), (425, 153, 138, 412), (153, 426, 411, 138), (426, 154, 137, 411), (577, 0, 580), (154, 577, 580, 137), (576, 0, 577), (155, 576, 577, 154), (156, 427, 426, 153), (427, 155, 154, 426), (157, 428, 425, 152), (428, 156, 153, 425), (158, 429, 424, 151), (429, 157, 152, 424), (159, 430, 423, 150), (430, 158, 151, 423), (160, 431, 422, 149), (431, 159, 150, 422), (161, 432, 421, 148), (432, 160, 149, 421), (162, 433, 420, 147), (433, 161, 148, 420), (163, 434, 419, 146), (434, 162, 147, 419), (578, 19, 575), (146, 578, 575, 163), (575, 19, 574), (163, 575, 574, 164), (164, 435, 434, 163), (435, 165, 162, 434), (165, 436, 433, 162), (436, 166, 161, 433), (166, 437, 432, 161), (437, 167, 160, 432), (167, 438, 431, 160), (438, 168, 159, 431), (168, 439, 430, 159), (439, 169, 158, 430), (169, 440, 429, 158), (440, 170, 157, 429), (170, 441, 428, 157), (441, 171, 156, 428), (171, 442, 427, 156), (442, 172, 155, 427), (573, 0, 576), (172, 573, 576, 155), (572, 0, 573), (173, 572, 573, 172), (174, 443, 442, 171), (443, 173, 172, 442), (175, 444, 441, 170), (444, 174, 171, 441), (176, 445, 440, 169), (445, 175, 170, 440), (177, 446, 439, 168), (446, 176, 169, 439), (178, 447, 438, 167), (447, 177, 168, 438), (179, 448, 437, 166), (448, 178, 167, 437), (180, 449, 436, 165), (449, 179, 166, 436), (181, 450, 435, 164), (450, 180, 165, 435), (574, 19, 571), (164, 574, 571, 181), (571, 19, 570), (181, 571, 570, 182), (182, 451, 450, 181), (451, 183, 180, 450), (183, 452, 449, 180), (452, 184, 179, 449), (184, 453, 448, 179), (453, 185, 178, 448), (185, 454, 447, 178), (454, 186, 177, 447), (186, 455, 446, 177), (455, 187, 176, 446), (187, 456, 445, 176), (456, 188, 175, 445), (188, 457, 444, 175), (457, 189, 174, 444), (189, 458, 443, 174), (458, 190, 173, 443), (569, 0, 572), (190, 569, 572, 173), (568, 0, 569), (191, 568, 569, 190), (192, 459, 458, 189), (459, 191, 190, 458), (193, 460, 457, 188), (460, 192, 189, 457), (194, 461, 456, 187), (461, 193, 188, 456), (195, 462, 455, 186), (462, 194, 187, 455), (196, 463, 454, 185), (463, 195, 186, 454), (197, 464, 453, 184), (464, 196, 185, 453), (198, 465, 452, 183), (465, 197, 184, 452), (199, 466, 451, 182), (466, 198, 183, 451), (570, 19, 567), (182, 570, 567, 199), (567, 19, 566), (199, 567, 566, 200), (200, 467, 466, 199), (467, 201, 198, 466), (201, 468, 465, 198), (468, 202, 197, 465), (202, 469, 464, 197), (469, 203, 196, 464), (203, 470, 463, 196), (470, 204, 195, 463), (204, 471, 462, 195), (471, 205, 194, 462), (205, 472, 461, 194), (472, 206, 193, 461), (206, 473, 460, 193), (473, 207, 192, 460), (207, 474, 459, 192), (474, 208, 191, 459), (565, 0, 568), (208, 565, 568, 191), (564, 0, 565), (209, 564, 565, 208), (210, 475, 474, 207), (475, 209, 208, 474), (211, 476, 473, 206), (476, 210, 207, 473), (212, 477, 472, 205), (477, 211, 206, 472), (213, 478, 471, 204), (478, 212, 205, 471), (214, 479, 470, 203), (479, 213, 204, 470), (215, 480, 469, 202), (480, 214, 203, 469), (216, 481, 468, 201), (481, 215, 202, 468), (217, 482, 467, 200), (482, 216, 201, 467), (566, 19, 563), (200, 566, 563, 217), (563, 19, 562), (217, 563, 562, 218), (218, 483, 482, 217), (483, 219, 216, 482), (219, 484, 481, 216), (484, 220, 215, 481), (220, 485, 480, 215), (485, 221, 214, 480), (221, 486, 479, 214), (486, 222, 213, 479), (222, 487, 478, 213), (487, 223, 212, 478), (223, 488, 477, 212), (488, 224, 211, 477), (224, 489, 476, 211), (489, 225, 210, 476), (225, 490, 475, 210), (490, 226, 209, 475), (561, 0, 564), (226, 561, 564, 209), (560, 0, 561), (227, 560, 561, 226), (228, 491, 490, 225), (491, 227, 226, 490), (229, 492, 489, 224), (492, 228, 225, 489), (230, 493, 488, 223), (493, 229, 224, 488), (231, 494, 487, 222), (494, 230, 223, 487), (232, 495, 486, 221), (495, 231, 222, 486), (233, 496, 485, 220), (496, 232, 221, 485), (234, 497, 484, 219), (497, 233, 220, 484), (235, 498, 483, 218), (498, 234, 219, 483), (562, 19, 559), (218, 562, 559, 235), (559, 19, 558), (235, 559, 558, 236), (236, 499, 498, 235), (499, 237, 234, 498), (237, 500, 497, 234), (500, 238, 233, 497), (238, 501, 496, 233), (501, 239, 232, 496), (239, 502, 495, 232), (502, 240, 231, 495), (240, 503, 494, 231), (503, 241, 230, 494), (241, 504, 493, 230), (504, 242, 229, 493), (242, 505, 492, 229), (505, 243, 228, 492), (243, 506, 491, 228), (506, 244, 227, 491), (557, 0, 560), (244, 557, 560, 227), (556, 0, 557), (245, 556, 557, 244), (246, 507, 506, 243), (507, 245, 244, 506), (247, 508, 505, 242), (508, 246, 243, 505), (248, 509, 504, 241), (509, 247, 242, 504), (249, 510, 503, 240), (510, 248, 241, 503), (250, 511, 502, 239), (511, 249, 240, 502), (251, 512, 501, 238), (512, 250, 239, 501), (252, 513, 500, 237), (513, 251, 238, 500), (253, 514, 499, 236), (514, 252, 237, 499), (558, 19, 555), (236, 558, 555, 253), (555, 19, 554), (253, 555, 554, 254), (254, 515, 514, 253), (515, 255, 252, 514), (255, 516, 513, 252), (516, 256, 251, 513), (256, 517, 512, 251), (517, 257, 250, 512), (257, 518, 511, 250), (518, 258, 249, 511), (258, 519, 510, 249), (519, 259, 248, 510), (259, 520, 509, 248), (520, 260, 247, 509), (260, 521, 508, 247), (521, 261, 246, 508), (261, 522, 507, 246), (522, 262, 245, 507), (553, 0, 556), (262, 553, 556, 245), (552, 0, 553), (263, 552, 553, 262), (264, 523, 522, 261), (523, 263, 262, 522), (265, 524, 521, 260), (524, 264, 261, 521), (266, 525, 520, 259), (525, 265, 260, 520), (267, 526, 519, 258), (526, 266, 259, 519), (268, 527, 518, 257), (527, 267, 258, 518), (269, 528, 517, 256), (528, 268, 257, 517), (270, 529, 516, 255), (529, 269, 256, 516), (271, 530, 515, 254), (530, 270, 255, 515), (554, 19, 551), (254, 554, 551, 271), (551, 19, 550), (271, 551, 550, 272), (272, 531, 530, 271), (531, 273, 270, 530), (273, 532, 529, 270), (532, 274, 269, 529), (274, 533, 528, 269), (533, 275, 268, 528), (275, 534, 527, 268), (534, 276, 267, 527), (276, 535, 526, 267), (535, 277, 266, 526), (277, 536, 525, 266), (536, 278, 265, 525), (278, 537, 524, 265), (537, 279, 264, 524), (279, 538, 523, 264), (538, 280, 263, 523), (549, 0, 552), (280, 549, 552, 263), (548, 0, 549), (281, 548, 549, 280), (282, 539, 538, 279), (539, 281, 280, 538), (283, 540, 537, 278), (540, 282, 279, 537), (284, 541, 536, 277), (541, 283, 278, 536), (285, 542, 535, 276), (542, 284, 277, 535), (286, 543, 534, 275), (543, 285, 276, 534), (287, 544, 533, 274), (544, 286, 275, 533), (288, 545, 532, 273), (545, 287, 274, 532), (289, 546, 531, 272), (546, 288, 273, 531), (550, 19, 547), (272, 550, 547, 289), (453, 448, 610, 611)])
_k = {(96, 105): 1.0, (105, 114): 1.0, (114, 123): 1.0, (123, 132): 1.0, (132, 141): 1.0, (141, 150): 1.0, (150, 159): 1.0, (159, 168): 1.0, (168, 177): 1.0, (177, 186): 1.0, (368, 373): 0.99608, (373, 384): 0.99608, (384, 389): 0.99608, (381, 392): 1.0, (392, 397): 1.0, (389, 400): 0.99608, (400, 405): 0.99608, (397, 408): 1.0, (408, 413): 1.0, (405, 416): 0.99608, (416, 421): 0.99608, (413, 424): 1.0, (424, 429): 1.0, (421, 432): 0.99608, (432, 437): 0.99608, (429, 440): 1.0, (440, 445): 1.0, (437, 448): 0.99608, (448, 453): 0.99608, (453, 464): 0.99608, (464, 469): 0.99608, (610, 611): 0.99608}
me_sphere.attributes.new('crease_edge', 'FLOAT', 'EDGE').data.foreach_set('value', [_k.get((min(e.vertices), max(e.vertices)), 0.0) for e in me_sphere.edges])
me_sphere.materials.append(mat_material_003)
me_sphere.use_remesh_preserve_volume = False
me_sphere.use_remesh_preserve_attributes = False
me_sphere.use_mirror_vertex_groups = False
me_sphere.update()
me_cube_035 = bpy.data.meshes.new('Cube.035')
me_cube_035.from_pydata([(-2.0, 2.0, -2.0), (2.0, 2.0, -2.0), (-2.0, 2.0, 2.0), (2.0, 2.0, 2.0), (-2.0, 0.0, 2.0), (-2.0, 0.0, -2.0), (2.0, 0.0, 2.0), (2.0, 0.0, -2.0)], [], [(4, 2, 0, 5), (2, 3, 1, 0), (5, 0, 1, 7), (6, 3, 2, 4), (3, 6, 7, 1), (5, 7, 6, 4)])
me_cube_035.use_remesh_preserve_volume = False
me_cube_035.use_remesh_preserve_attributes = False
me_cube_035.use_mirror_vertex_groups = False
me_cube_035.update()
me_cube_034 = bpy.data.meshes.new('Cube.034')
me_cube_034.from_pydata([(-2.0, 2.0, -2.0), (2.0, 2.0, -2.0), (-2.0, 2.0, 2.0), (2.0, 2.0, 2.0), (-2.0, 0.0, 2.0), (-2.0, 0.0, -2.0), (2.0, 0.0, 2.0), (2.0, 0.0, -2.0)], [], [(4, 2, 0, 5), (2, 3, 1, 0), (5, 0, 1, 7), (6, 3, 2, 4), (3, 6, 7, 1), (5, 7, 6, 4)])
me_cube_034.use_remesh_preserve_volume = False
me_cube_034.use_remesh_preserve_attributes = False
me_cube_034.use_mirror_vertex_groups = False
me_cube_034.update()
me_cube_028 = bpy.data.meshes.new('Cube.028')
me_cube_028.from_pydata([(-2.0, 2.0, -2.0), (2.0, 2.0, -2.0), (-2.0, 2.0, 2.0), (2.0, 2.0, 2.0), (-2.0, 0.0, 2.0), (-2.0, 0.0, -2.0), (2.0, 0.0, 2.0), (2.0, 0.0, -2.0)], [], [(4, 2, 0, 5), (2, 3, 1, 0), (5, 0, 1, 7), (6, 3, 2, 4), (3, 6, 7, 1), (5, 7, 6, 4)])
me_cube_028.use_remesh_preserve_volume = False
me_cube_028.use_remesh_preserve_attributes = False
me_cube_028.use_mirror_vertex_groups = False
me_cube_028.update()
me_cube_027 = bpy.data.meshes.new('Cube.027')
me_cube_027.from_pydata([(-2.0, 2.0, -2.0), (2.0, 2.0, -2.0), (-2.0, 2.0, 2.0), (2.0, 2.0, 2.0), (-2.0, 0.0, 2.0), (-2.0, 0.0, -2.0), (2.0, 0.0, 2.0), (2.0, 0.0, -2.0)], [], [(4, 2, 0, 5), (2, 3, 1, 0), (5, 0, 1, 7), (6, 3, 2, 4), (3, 6, 7, 1), (5, 7, 6, 4)])
me_cube_027.use_remesh_preserve_volume = False
me_cube_027.use_remesh_preserve_attributes = False
me_cube_027.use_mirror_vertex_groups = False
me_cube_027.update()

# ---- objects
ob_camera_004 = bpy.data.objects.new('Camera.004', cam_camera_004)
ob_cube_027 = bpy.data.objects.new('Cube.027', me_cube_026)
ob_cube_026 = bpy.data.objects.new('Cube.026', me_cube_025)
ob_cube_025 = bpy.data.objects.new('Cube.025', me_cube_024)
ob_cube_024 = bpy.data.objects.new('Cube.024', me_cube_023)
ob_cube_023 = bpy.data.objects.new('Cube.023', me_cube_022)
ob_cube_022 = bpy.data.objects.new('Cube.022', me_cube_021)
ob_cube_021 = bpy.data.objects.new('Cube.021', me_cube_020)
ob_camera_003 = bpy.data.objects.new('Camera.003', cam_camera_003)
ob_cube_020 = bpy.data.objects.new('Cube.020', me_cube)
ob_cube_019 = bpy.data.objects.new('Cube.019', me_cube_019)
ob_cube_018 = bpy.data.objects.new('Cube.018', me_cube_018)
ob_cube_017 = bpy.data.objects.new('Cube.017', me_cube_017)
ob_cube_016 = bpy.data.objects.new('Cube.016', me_cube_016)
ob_cube_015 = bpy.data.objects.new('Cube.015', me_cube_015)
ob_cube_014 = bpy.data.objects.new('Cube.014', me_cube_011)
ob_cube_013 = bpy.data.objects.new('Cube.013', me_cube_010)
ob_cube_012 = bpy.data.objects.new('Cube.012', me_cube_009)
ob_cube_011 = bpy.data.objects.new('Cube.011', me_cube_008)
ob_cube_010 = bpy.data.objects.new('Cube.010', me_cube_007)
ob_cube_004 = bpy.data.objects.new('Cube.004', me_cube_001)
ob_cube_003 = bpy.data.objects.new('Cube.003', me_cube_000)
ob_cube_002 = bpy.data.objects.new('Cube.002', me_cube_014)
ob_cube_001 = bpy.data.objects.new('Cube.001', me_cube_013)
ob_cube = bpy.data.objects.new('Cube', me_cube_012)
ob_camera_002 = bpy.data.objects.new('Camera.002', cam_camera_002)
ob_camera_001 = bpy.data.objects.new('Camera.001', cam_camera_000)
ob_sun = bpy.data.objects.new('Sun', light_sun)
ob_camera = bpy.data.objects.new('Camera', cam_camera_001)
ob_bread = bpy.data.objects.new('bread', me_sphere)
ob_cube_036 = bpy.data.objects.new('Cube.036', me_cube_035)
ob_cube_035 = bpy.data.objects.new('Cube.035', me_cube_034)
ob_cube_029 = bpy.data.objects.new('Cube.029', me_cube_028)
ob_cube_028 = bpy.data.objects.new('Cube.028', me_cube_027)

# ---- transforms, parenting, visibility, modifiers, constraints
ob_camera_004.location = (-4.318, -7.016, 1.784)
ob_camera_004.rotation_euler = (0.7854, -0.0, 0.0)
ob_camera_004.lineart.crease_threshold = 0.0
ob_cube_027.location = (0.2634, -6.213, 0.04598)
ob_cube_027.rotation_euler = (-0.3927, -0.0, 0.7854)
ob_cube_027.lineart.crease_threshold = 0.0
_m = ob_cube_027.modifiers.new('Subsurf', 'SUBSURF')
_m.uv_smooth = 'PRESERVE_CORNERS'
_m.levels = 2
_m.render_levels = 3
_m.show_only_control_edges = False
_m = ob_cube_027.modifiers.new('Boolean', 'BOOLEAN')
_m.object = ob_cube_028
_m.operation = 'INTERSECT'
_m.solver = 'FAST'
ob_cube_026.location = (0.0199, -5.97, 0.8775)
ob_cube_026.rotation_euler = (-0.3927, -0.0, 0.7854)
ob_cube_026.lineart.crease_threshold = 0.0
_m = ob_cube_026.modifiers.new('Subsurf', 'SUBSURF')
_m.uv_smooth = 'PRESERVE_CORNERS'
_m.levels = 2
_m.render_levels = 3
_m.show_only_control_edges = False
_m = ob_cube_026.modifiers.new('Boolean', 'BOOLEAN')
_m.object = ob_cube_028
_m.operation = 'INTERSECT'
_m.solver = 'FAST'
ob_cube_025.location = (0.07402, -6.024, 0.6927)
ob_cube_025.rotation_euler = (-0.3927, -0.0, 0.7854)
ob_cube_025.lineart.crease_threshold = 0.0
_m = ob_cube_025.modifiers.new('Subsurf', 'SUBSURF')
_m.uv_smooth = 'PRESERVE_CORNERS'
_m.levels = 2
_m.render_levels = 3
_m.show_only_control_edges = False
_m = ob_cube_025.modifiers.new('Boolean', 'BOOLEAN')
_m.object = ob_cube_028
_m.operation = 'INTERSECT'
_m.solver = 'FAST'
ob_cube_024.location = (0.03073, -5.981, 0.8405)
ob_cube_024.rotation_euler = (0.3922, -0.02003, 3.975)
ob_cube_024.scale = (1.011, 0.9199, 0.9196)
ob_cube_024.lineart.crease_threshold = 0.0
_m = ob_cube_024.modifiers.new('Subsurf', 'SUBSURF')
_m.uv_smooth = 'PRESERVE_CORNERS'
_m.levels = 2
_m.render_levels = 3
_m.show_only_control_edges = False
_m = ob_cube_024.modifiers.new('Boolean', 'BOOLEAN')
_m.object = ob_cube_029
_m.operation = 'INTERSECT'
_m.solver = 'FAST'
ob_cube_023.location = (0.1119, -6.062, 0.5633)
ob_cube_023.rotation_euler = (0.3922, -0.02003, 3.975)
ob_cube_023.scale = (1.011, 0.9199, 0.9196)
ob_cube_023.lineart.crease_threshold = 0.0
_m = ob_cube_023.modifiers.new('Subsurf', 'SUBSURF')
_m.uv_smooth = 'PRESERVE_CORNERS'
_m.levels = 2
_m.render_levels = 3
_m.show_only_control_edges = False
_m = ob_cube_023.modifiers.new('Boolean', 'BOOLEAN')
_m.object = ob_cube_029
_m.operation = 'INTERSECT'
_m.solver = 'FAST'
ob_cube_022.location = (-5.47, 0.8129, 0.4945)
ob_cube_022.rotation_euler = (0.3927, -0.0, -0.7854)
ob_cube_022.lineart.crease_threshold = 0.0
_m = ob_cube_022.modifiers.new('Subsurf', 'SUBSURF')
_m.uv_smooth = 'PRESERVE_CORNERS'
_m.quality = 2
_m.levels = 2
_m.show_only_control_edges = False
ob_cube_021.location = (-4.97, 0.8129, -0.3055)
ob_cube_021.rotation_euler = (0.3927, -0.0, 5.96e-08)
ob_cube_021.lineart.crease_threshold = 0.0
_m = ob_cube_021.modifiers.new('Subsurf', 'SUBSURF')
_m.uv_smooth = 'PRESERVE_CORNERS'
_m.quality = 2
_m.levels = 2
_m.show_only_control_edges = False
ob_camera_003.location = (0.1706, -7.016, 1.784)
ob_camera_003.rotation_euler = (0.7854, -0.0, 0.0)
ob_camera_003.lineart.crease_threshold = 0.0
ob_cube_020.location = (-4.47, 0.8129, -1.106)
ob_cube_020.rotation_euler = (0.3927, -0.0, 0.7854)
ob_cube_020.lineart.crease_threshold = 0.0
_m = ob_cube_020.modifiers.new('Subsurf', 'SUBSURF')
_m.uv_smooth = 'PRESERVE_CORNERS'
_m.quality = 2
_m.levels = 2
_m.show_only_control_edges = False
ob_cube_019.location = (5.413, 0.8625, -1.474)
ob_cube_019.rotation_euler = (-0.1078, -0.274, 0.7459)
ob_cube_019.lineart.crease_threshold = 0.0
_m = ob_cube_019.modifiers.new('Subsurf', 'SUBSURF')
_m.uv_smooth = 'PRESERVE_CORNERS'
_m.levels = 2
_m.render_levels = 3
_m.show_only_control_edges = False
ob_cube_018.location = (5.17, 0.7693, -0.6127)
ob_cube_018.rotation_euler = (-0.1078, -0.274, 0.7459)
ob_cube_018.lineart.crease_threshold = 0.0
_m = ob_cube_018.modifiers.new('Subsurf', 'SUBSURF')
_m.uv_smooth = 'PRESERVE_CORNERS'
_m.levels = 2
_m.render_levels = 3
_m.show_only_control_edges = False
ob_cube_017.location = (5.224, 0.7901, -0.8041)
ob_cube_017.rotation_euler = (-0.1078, -0.274, 0.7459)
ob_cube_017.lineart.crease_threshold = 0.0
_m = ob_cube_017.modifiers.new('Subsurf', 'SUBSURF')
_m.uv_smooth = 'PRESERVE_CORNERS'
_m.levels = 2
_m.render_levels = 3
_m.show_only_control_edges = False
ob_cube_016.location = (5.181, 0.7735, -0.651)
ob_cube_016.rotation_euler = (0.1222, 0.268, 3.941)
ob_cube_016.scale = (1.011, 0.9199, 0.9196)
ob_cube_016.lineart.crease_threshold = 0.0
_m = ob_cube_016.modifiers.new('Subsurf', 'SUBSURF')
_m.uv_smooth = 'PRESERVE_CORNERS'
_m.levels = 2
_m.render_levels = 3
_m.show_only_control_edges = False
ob_cube_015.location = (5.262, 0.8046, -0.9381)
ob_cube_015.rotation_euler = (0.1222, 0.268, 3.941)
ob_cube_015.scale = (1.011, 0.9199, 0.9196)
ob_cube_015.lineart.crease_threshold = 0.0
_m = ob_cube_015.modifiers.new('Subsurf', 'SUBSURF')
_m.uv_smooth = 'PRESERVE_CORNERS'
_m.levels = 2
_m.render_levels = 3
_m.show_only_control_edges = False
ob_cube_014.location = (0.01191, -0.2619, 0.5633)
ob_cube_014.rotation_euler = (0.3922, -0.02003, 3.975)
ob_cube_014.scale = (1.011, 0.9199, 0.9196)
ob_cube_014.lineart.crease_threshold = 0.0
_m = ob_cube_014.modifiers.new('Subsurf', 'SUBSURF')
_m.uv_smooth = 'PRESERVE_CORNERS'
_m.levels = 2
_m.render_levels = 3
_m.show_only_control_edges = False
ob_cube_013.location = (-0.06927, -0.1807, 0.8405)
ob_cube_013.rotation_euler = (0.3922, -0.02003, 3.975)
ob_cube_013.scale = (1.011, 0.9199, 0.9196)
ob_cube_013.lineart.crease_threshold = 0.0
_m = ob_cube_013.modifiers.new('Subsurf', 'SUBSURF')
_m.uv_smooth = 'PRESERVE_CORNERS'
_m.levels = 2
_m.render_levels = 3
_m.show_only_control_edges = False
ob_cube_012.location = (-0.02598, -0.224, 0.6927)
ob_cube_012.rotation_euler = (-0.3927, -0.0, 0.7854)
ob_cube_012.lineart.crease_threshold = 0.0
_m = ob_cube_012.modifiers.new('Subsurf', 'SUBSURF')
_m.uv_smooth = 'PRESERVE_CORNERS'
_m.levels = 2
_m.render_levels = 3
_m.show_only_control_edges = False
ob_cube_011.location = (-0.0801, -0.1699, 0.8775)
ob_cube_011.rotation_euler = (-0.3927, -0.0, 0.7854)
ob_cube_011.lineart.crease_threshold = 0.0
_m = ob_cube_011.modifiers.new('Subsurf', 'SUBSURF')
_m.uv_smooth = 'PRESERVE_CORNERS'
_m.levels = 2
_m.render_levels = 3
_m.show_only_control_edges = False
ob_cube_010.location = (0.1634, -0.4134, 0.04598)
ob_cube_010.rotation_euler = (-0.3927, -0.0, 0.7854)
ob_cube_010.lineart.crease_threshold = 0.0
_m = ob_cube_010.modifiers.new('Subsurf', 'SUBSURF')
_m.uv_smooth = 'PRESERVE_CORNERS'
_m.levels = 2
_m.render_levels = 3
_m.show_only_control_edges = False
ob_cube_004.location = (4.762, 0.4881, 0.5633)
ob_cube_004.rotation_euler = (0.3922, -0.02003, 3.975)
ob_cube_004.scale = (1.011, 0.9199, 0.9196)
ob_cube_004.lineart.crease_threshold = 0.0
_m = ob_cube_004.modifiers.new('Subsurf', 'SUBSURF')
_m.uv_smooth = 'PRESERVE_CORNERS'
_m.levels = 2
_m.render_levels = 3
_m.show_only_control_edges = False
ob_cube_003.location = (4.681, 0.5693, 0.8405)
ob_cube_003.rotation_euler = (0.3922, -0.02003, 3.975)
ob_cube_003.scale = (1.011, 0.9199, 0.9196)
ob_cube_003.lineart.crease_threshold = 0.0
_m = ob_cube_003.modifiers.new('Subsurf', 'SUBSURF')
_m.uv_smooth = 'PRESERVE_CORNERS'
_m.levels = 2
_m.render_levels = 3
_m.show_only_control_edges = False
ob_cube_002.location = (4.724, 0.526, 0.6927)
ob_cube_002.rotation_euler = (-0.3927, -0.0, 0.7854)
ob_cube_002.lineart.crease_threshold = 0.0
_m = ob_cube_002.modifiers.new('Subsurf', 'SUBSURF')
_m.uv_smooth = 'PRESERVE_CORNERS'
_m.levels = 2
_m.render_levels = 3
_m.show_only_control_edges = False
ob_cube_001.location = (4.67, 0.5801, 0.8775)
ob_cube_001.rotation_euler = (-0.3927, -0.0, 0.7854)
ob_cube_001.lineart.crease_threshold = 0.0
_m = ob_cube_001.modifiers.new('Subsurf', 'SUBSURF')
_m.uv_smooth = 'PRESERVE_CORNERS'
_m.levels = 2
_m.render_levels = 3
_m.show_only_control_edges = False
ob_cube.location = (4.913, 0.3366, 0.04598)
ob_cube.rotation_euler = (-0.3927, -0.0, 0.7854)
ob_cube.lineart.crease_threshold = 0.0
_m = ob_cube.modifiers.new('Subsurf', 'SUBSURF')
_m.uv_smooth = 'PRESERVE_CORNERS'
_m.levels = 2
_m.render_levels = 3
_m.show_only_control_edges = False
ob_camera_002.location = (5.0, -2.5, 3.0)
ob_camera_002.rotation_euler = (0.7854, -0.0, 0.0)
ob_camera_002.lineart.crease_threshold = 0.0
ob_camera_001.location = (1.192e-07, -2.5, 3.0)
ob_camera_001.rotation_euler = (0.7854, -0.0, 0.0)
ob_camera_001.lineart.crease_threshold = 0.0
ob_sun.location = (-8.0, 0.0, 0.0)
ob_sun.rotation_euler = (0.7854, -0.0, -0.7854)
ob_sun.lineart.crease_threshold = 0.0
ob_camera.location = (-5.0, -2.5, 3.0)
ob_camera.rotation_euler = (0.7854, -0.0, 0.0)
ob_camera.lineart.crease_threshold = 0.0
ob_bread.location = (-4.321, -4.676, -0.4227)
ob_bread.rotation_euler = (-3.763e-07, 1.329e-05, 0.5364)
ob_bread.lock_rotations_4d = False
ob_bread.empty_display_type = 'ARROWS'
ob_bread.color = (0.0, 0.0, 0.0, 1.0)
ob_bread.lineart.crease_threshold = 0.0
_m = ob_bread.modifiers.new('Subsurf', 'SUBSURF')
_m.uv_smooth = 'PRESERVE_CORNERS'
_m.quality = 2
_m.levels = 2
_m.show_only_control_edges = False
ob_cube_036.location = (-5.003, -5.995, 0.0)
ob_cube_036.rotation_euler = (0.0, -0.0, -1.178)
ob_cube_036.lineart.crease_threshold = 0.0
ob_cube_035.location = (-4.977, -5.985, 0.0)
ob_cube_035.rotation_euler = (0.0, -0.0, -1.178)
ob_cube_035.scale = (0.8, 0.8, 0.8)
ob_cube_035.lineart.crease_threshold = 0.0
ob_cube_029.location = (0.02414, -5.99, 0.0)
ob_cube_029.rotation_euler = (0.0, -0.0, -1.571)
ob_cube_029.scale = (0.8, 0.8, 0.8)
ob_cube_029.lineart.crease_threshold = 0.0
ob_cube_028.location = (-0.004142, -5.99, 0.0)
ob_cube_028.rotation_euler = (0.0, -0.0, -1.571)
ob_cube_028.lineart.crease_threshold = 0.0

# ---- collection membership
col_collection_1.objects.link(ob_camera_004)
col_collection_1.objects.link(ob_cube_027)
col_collection_1.objects.link(ob_cube_026)
col_collection_1.objects.link(ob_cube_025)
col_collection_1.objects.link(ob_cube_024)
col_collection_1.objects.link(ob_cube_023)
col_collection_1.objects.link(ob_cube_022)
col_collection_1.objects.link(ob_cube_021)
col_collection_1.objects.link(ob_camera_003)
col_collection_1.objects.link(ob_cube_020)
col_collection_1.objects.link(ob_cube_019)
col_collection_1.objects.link(ob_cube_018)
col_collection_1.objects.link(ob_cube_017)
col_collection_1.objects.link(ob_cube_016)
col_collection_1.objects.link(ob_cube_015)
col_collection_1.objects.link(ob_cube_014)
col_collection_1.objects.link(ob_cube_013)
col_collection_1.objects.link(ob_cube_012)
col_collection_1.objects.link(ob_cube_011)
col_collection_1.objects.link(ob_cube_010)
col_collection_1.objects.link(ob_cube_004)
col_collection_1.objects.link(ob_cube_003)
col_collection_1.objects.link(ob_cube_002)
col_collection_1.objects.link(ob_cube_001)
col_collection_1.objects.link(ob_cube)
col_collection_1.objects.link(ob_camera_002)
col_collection_1.objects.link(ob_camera_001)
col_collection_1.objects.link(ob_sun)
col_collection_1.objects.link(ob_camera)
col_collection_1.objects.link(ob_bread)
col_collection_2.objects.link(ob_cube_036)
col_collection_2.objects.link(ob_cube_035)
col_collection_2.objects.link(ob_cube_029)
col_collection_2.objects.link(ob_cube_028)

# ---- scene / render settings (as saved in the file)
scene.camera = ob_camera_004
scene.frame_start = 1; scene.frame_end = 250; scene.frame_set(1)
scene.render.engine = 'BLENDER_EEVEE_NEXT'
scene.render.image_settings.compression = 90
scene.render.resolution_x = 150
scene.render.resolution_y = 150
scene.render.dither_intensity = 0.0
scene.cycles.use_denoising = False
scene.cycles.samples = 10
scene.cycles.sampling_pattern = 'TABULATED_SOBOL'
scene.cycles.light_sampling_threshold = 0.0
scene.cycles.use_adaptive_sampling = False
scene.cycles.use_light_tree = False
scene.cycles.blur_glossy = 0.0
scene.cycles.volume_bounces = 1
scene.cycles.pixel_filter_type = 'GAUSSIAN'
scene.cycles.sample_clamp_indirect = 0.0
scene.view_settings.view_transform = 'Standard'
bpy.context.view_layer.update()
